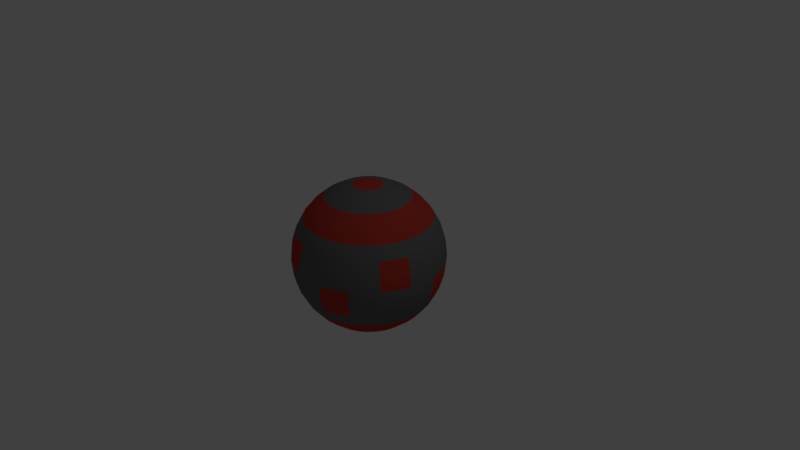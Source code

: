 # Source: Ball.blend  (saved by Blender 2.79.0; exported with 4.5.12 LTS)
import bpy
from mathutils import Matrix  # noqa: F401  (used for matrix-valued properties, if any)

bpy.ops.wm.read_factory_settings(use_empty=True)
scene = bpy.context.scene
scene.name = 'Scene'

# ---- collections
col_collection_1 = bpy.data.collections.new('Collection 1'); scene.collection.children.link(col_collection_1)

# ---- materials (node trees are filled in below, after node groups)
mat_ballbase = bpy.data.materials.new('BallBase')
mat_ballbase.alpha_threshold = 0.0
mat_ballbase.use_transparent_shadow = False
mat_ballbase.diffuse_color = (0.1424, 0.1424, 0.1424, 1.0)
mat_ballbase.roughness = 0.5
mat_ballstripes = bpy.data.materials.new('BallStripes')
mat_ballstripes.alpha_threshold = 0.0
mat_ballstripes.use_transparent_shadow = False
mat_ballstripes.diffuse_color = (0.4969, 0.04745, 0.03433, 1.0)
mat_ballstripes.roughness = 0.5

# ---- material node trees

# ---- world
world_world = bpy.data.worlds.new('World'); scene.world = world_world
world_world.color = (0.05088, 0.05088, 0.05088)
world_world.use_sun_shadow = False
world_world.sun_shadow_jitter_overblur = 0.0
world_world.cycles.sampling_method = 'MANUAL'

# ---- cameras
cam_camera = bpy.data.cameras.new('Camera')
cam_camera.clip_end = 100.0
cam_camera.lens = 35.0
cam_camera.sensor_width = 32.0
cam_camera.sensor_height = 18.0
cam_camera.ortho_scale = 7.314
cam_camera.dof.focus_distance = 0.0
cam_camera.dof.aperture_fstop = 128.0

# ---- lights
light_lamp = bpy.data.lights.new('Lamp', 'POINT')
light_lamp.transmission_factor = 0.0
light_lamp.cutoff_distance = 30.0
light_lamp.energy = 100.0
light_lamp.shadow_buffer_clip_start = 1.001
light_lamp.shadow_soft_size = 0.1
light_lamp.shadow_maximum_resolution = 0.006
light_lamp.use_absolute_resolution = True

# ---- meshes
me_sphere = bpy.data.meshes.new('Sphere')
me_sphere.from_pydata([(0.0, -3.258e-07, -1.0), (0.03806, 0.1913, 0.9808), (0.07466, 0.3753, 0.9239), (0.1084, 0.5449, 0.8315), (0.1379, 0.6935, 0.7071), (0.1622, 0.8155, 0.5556), (0.1802, 0.9061, 0.3827), (0.1913, 0.9619, 0.1951), (0.1951, 0.9808, 7.55e-08), (0.1913, 0.9619, -0.1951), (0.1802, 0.9061, -0.3827), (0.1622, 0.8155, -0.5556), (0.1379, 0.6935, -0.7071), (0.1084, 0.5449, -0.8315), (0.07466, 0.3753, -0.9239), (0.03806, 0.1913, -0.9808), (0.07466, 0.1802, 0.9808), (0.1464, 0.3536, 0.9239), (0.2126, 0.5133, 0.8315), (0.2706, 0.6533, 0.7071), (0.3182, 0.7682, 0.5556), (0.3536, 0.8536, 0.3827), (0.3753, 0.9061, 0.1951), (0.3827, 0.9239, 7.55e-08), (0.3753, 0.9061, -0.1951), (0.3536, 0.8536, -0.3827), (0.3182, 0.7682, -0.5556), (0.2706, 0.6533, -0.7071), (0.2126, 0.5133, -0.8315), (0.1464, 0.3536, -0.9239), (0.07466, 0.1802, -0.9808), (0.1084, 0.1622, 0.9808), (0.2126, 0.3182, 0.9239), (0.3087, 0.4619, 0.8315), (0.3928, 0.5879, 0.7071), (0.4619, 0.6913, 0.5556), (0.5133, 0.7682, 0.3827), (0.5449, 0.8155, 0.1951), (0.5556, 0.8315, 7.55e-08), (0.5449, 0.8155, -0.1951), (0.5133, 0.7682, -0.3827), (0.4619, 0.6913, -0.5556), (0.3928, 0.5879, -0.7071), (0.3087, 0.4619, -0.8315), (0.2126, 0.3182, -0.9239), (0.1084, 0.1622, -0.9808), (0.1379, 0.1379, 0.9808), (0.2706, 0.2706, 0.9239), (0.3928, 0.3928, 0.8315), (0.5, 0.5, 0.7071), (0.5879, 0.5879, 0.5556), (0.6533, 0.6533, 0.3827), (0.6935, 0.6935, 0.1951), (0.7071, 0.7071, 7.55e-08), (0.6935, 0.6935, -0.1951), (0.6533, 0.6533, -0.3827), (0.5879, 0.5879, -0.5556), (0.5, 0.5, -0.7071), (0.3928, 0.3928, -0.8315), (0.2706, 0.2706, -0.9239), (0.1379, 0.1379, -0.9808), (0.1622, 0.1084, 0.9808), (0.3182, 0.2126, 0.9239), (0.4619, 0.3087, 0.8315), (0.5879, 0.3928, 0.7071), (0.6913, 0.4619, 0.5556), (0.7682, 0.5133, 0.3827), (0.8155, 0.5449, 0.1951), (0.8315, 0.5556, 7.55e-08), (0.8155, 0.5449, -0.1951), (0.7682, 0.5133, -0.3827), (0.6913, 0.4619, -0.5556), (0.5879, 0.3928, -0.7071), (0.4619, 0.3087, -0.8315), (0.3182, 0.2126, -0.9239), (0.1622, 0.1084, -0.9808), (0.1802, 0.07466, 0.9808), (0.3536, 0.1464, 0.9239), (0.5133, 0.2126, 0.8315), (0.6533, 0.2706, 0.7071), (0.7682, 0.3182, 0.5556), (0.8536, 0.3536, 0.3827), (0.9061, 0.3753, 0.1951), (0.9239, 0.3827, 7.55e-08), (0.9061, 0.3753, -0.1951), (0.8536, 0.3536, -0.3827), (0.7682, 0.3182, -0.5556), (0.6533, 0.2706, -0.7071), (0.5133, 0.2126, -0.8315), (0.3536, 0.1464, -0.9239), (0.1802, 0.07466, -0.9808), (0.1913, 0.03806, 0.9808), (0.3753, 0.07466, 0.9239), (0.5449, 0.1084, 0.8315), (0.6935, 0.1379, 0.7071), (0.8155, 0.1622, 0.5556), (0.9061, 0.1802, 0.3827), (0.9619, 0.1913, 0.1951), (0.9808, 0.1951, 7.55e-08), (0.9619, 0.1913, -0.1951), (0.9061, 0.1802, -0.3827), (0.8155, 0.1622, -0.5556), (0.6935, 0.1379, -0.7071), (0.5449, 0.1084, -0.8315), (0.3753, 0.07466, -0.9239), (0.1913, 0.03806, -0.9808), (0.1951, -3.266e-07, 0.9808), (0.3827, -3.192e-07, 0.9239), (0.5556, -3.117e-07, 0.8315), (0.7071, -3.192e-07, 0.7071), (0.8315, -3.341e-07, 0.5556), (0.9239, -2.745e-07, 0.3827), (0.9808, -3.937e-07, 0.1951), (1.0, -3.788e-07, 7.55e-08), (0.9808, -3.937e-07, -0.1951), (0.9239, -2.298e-07, -0.3827), (0.8315, -3.341e-07, -0.5556), (0.7071, -3.192e-07, -0.7071), (0.5556, -3.415e-07, -0.8315), (0.3827, -3.043e-07, -0.9239), (0.1951, -3.08e-07, -0.9808), (0.1913, -0.03806, 0.9808), (0.3753, -0.07466, 0.9239), (0.5449, -0.1084, 0.8315), (0.6935, -0.138, 0.7071), (0.8155, -0.1622, 0.5556), (0.9061, -0.1802, 0.3827), (0.9619, -0.1913, 0.1951), (0.9808, -0.1951, 7.55e-08), (0.9619, -0.1913, -0.1951), (0.9061, -0.1802, -0.3827), (0.8155, -0.1622, -0.5556), (0.6935, -0.138, -0.7071), (0.5449, -0.1084, -0.8315), (0.3753, -0.07466, -0.9239), (0.1913, -0.03806, -0.9808), (0.1802, -0.07466, 0.9808), (0.3536, -0.1464, 0.9239), (0.5133, -0.2126, 0.8315), (0.6533, -0.2706, 0.7071), (0.7682, -0.3182, 0.5556), (0.8536, -0.3536, 0.3827), (0.9061, -0.3753, 0.1951), (0.9239, -0.3827, 7.55e-08), (0.9061, -0.3753, -0.1951), (0.8536, -0.3536, -0.3827), (0.7682, -0.3182, -0.5556), (0.6533, -0.2706, -0.7071), (0.5133, -0.2126, -0.8315), (0.3536, -0.1464, -0.9239), (0.1802, -0.07466, -0.9808), (0.1622, -0.1084, 0.9808), (0.3182, -0.2126, 0.9239), (0.4619, -0.3087, 0.8315), (0.5879, -0.3928, 0.7071), (0.6913, -0.4619, 0.5556), (0.7682, -0.5133, 0.3827), (0.8155, -0.5449, 0.1951), (0.8315, -0.5556, 7.55e-08), (0.8155, -0.5449, -0.1951), (0.7682, -0.5133, -0.3827), (0.6913, -0.4619, -0.5556), (0.5879, -0.3928, -0.7071), (0.4619, -0.3087, -0.8315), (0.3182, -0.2126, -0.9239), (0.1622, -0.1084, -0.9808), (0.1379, -0.138, 0.9808), (0.2706, -0.2706, 0.9239), (0.3928, -0.3928, 0.8315), (0.5, -0.5, 0.7071), (0.5879, -0.5879, 0.5556), (0.6533, -0.6533, 0.3827), (0.6935, -0.6935, 0.1951), (0.7071, -0.7071, 7.55e-08), (0.6935, -0.6935, -0.1951), (0.6533, -0.6533, -0.3827), (0.5879, -0.5879, -0.5556), (0.5, -0.5, -0.7071), (0.3928, -0.3928, -0.8315), (0.2706, -0.2706, -0.9239), (0.1379, -0.138, -0.9808), (0.1084, -0.1622, 0.9808), (0.2126, -0.3182, 0.9239), (0.3087, -0.4619, 0.8315), (0.3928, -0.5879, 0.7071), (0.4619, -0.6913, 0.5556), (0.5133, -0.7682, 0.3827), (0.5449, -0.8155, 0.1951), (0.5556, -0.8315, 7.55e-08), (0.5449, -0.8155, -0.1951), (0.5133, -0.7682, -0.3827), (0.4619, -0.6913, -0.5556), (0.3928, -0.5879, -0.7071), (0.3087, -0.4619, -0.8315), (0.2126, -0.3182, -0.9239), (0.1084, -0.1622, -0.9808), (0.07466, -0.1802, 0.9808), (0.1464, -0.3536, 0.9239), (0.2126, -0.5133, 0.8315), (0.2706, -0.6533, 0.7071), (0.3182, -0.7682, 0.5556), (0.3536, -0.8536, 0.3827), (0.3753, -0.9061, 0.1951), (0.3827, -0.9239, 7.55e-08), (0.3753, -0.9061, -0.1951), (0.3536, -0.8536, -0.3827), (0.3182, -0.7682, -0.5556), (0.2706, -0.6533, -0.7071), (0.2126, -0.5133, -0.8315), (0.1464, -0.3536, -0.9239), (0.07466, -0.1802, -0.9808), (0.03806, -0.1913, 0.9808), (0.07466, -0.3753, 0.9239), (0.1084, -0.5449, 0.8315), (0.1379, -0.6935, 0.7071), (0.1622, -0.8155, 0.5556), (0.1802, -0.9061, 0.3827), (0.1913, -0.9619, 0.1951), (0.1951, -0.9808, 7.55e-08), (0.1913, -0.9619, -0.1951), (0.1802, -0.9061, -0.3827), (0.1622, -0.8155, -0.5556), (0.1379, -0.6935, -0.7071), (0.1084, -0.5449, -0.8315), (0.07466, -0.3753, -0.9239), (0.03806, -0.1913, -0.9808), (-7.212e-09, -0.1951, 0.9808), (4.122e-08, -0.3827, 0.9239), (2.632e-08, -0.5556, 0.8315), (-2.584e-08, -0.7071, 0.7071), (-8.544e-08, -0.8315, 0.5556), (6.357e-08, -0.9239, 0.3827), (-8.544e-08, -0.9808, 0.1951), (-1.003e-07, -1.0, 7.55e-08), (-8.544e-08, -0.9808, -0.1951), (6.357e-08, -0.9239, -0.3827), (-8.544e-08, -0.8315, -0.5556), (-2.584e-08, -0.7071, -0.7071), (-1.094e-08, -0.5556, -0.8315), (3.964e-09, -0.3827, -0.9239), (3.964e-09, -0.1951, -0.9808), (-0.03806, -0.1913, 0.9808), (-0.07466, -0.3753, 0.9239), (-0.1084, -0.5449, 0.8315), (-0.1379, -0.6935, 0.7071), (-0.1622, -0.8155, 0.5556), (-0.1802, -0.9061, 0.3827), (-0.1913, -0.9619, 0.1951), (-0.1951, -0.9808, 7.55e-08), (-0.1913, -0.9619, -0.1951), (-0.1802, -0.9061, -0.3827), (-0.1622, -0.8155, -0.5556), (-0.1379, -0.6935, -0.7071), (-0.1084, -0.5449, -0.8315), (-0.07466, -0.3753, -0.9239), (-0.03806, -0.1913, -0.9808), (-1.247e-07, -6.269e-07, 1.0), (-0.07466, -0.1802, 0.9808), (-0.1464, -0.3536, 0.9239), (-0.2126, -0.5133, 0.8315), (-0.2706, -0.6533, 0.7071), (-0.3182, -0.7682, 0.5556), (-0.3536, -0.8536, 0.3827), (-0.3753, -0.9061, 0.1951), (-0.3827, -0.9239, 7.55e-08), (-0.3753, -0.9061, -0.1951), (-0.3536, -0.8536, -0.3827), (-0.3182, -0.7682, -0.5556), (-0.2706, -0.6533, -0.7071), (-0.2126, -0.5133, -0.8315), (-0.1464, -0.3536, -0.9239), (-0.07466, -0.1802, -0.9808), (-0.1084, -0.1622, 0.9808), (-0.2126, -0.3182, 0.9239), (-0.3087, -0.4619, 0.8315), (-0.3928, -0.5879, 0.7071), (-0.4619, -0.6913, 0.5556), (-0.5133, -0.7682, 0.3827), (-0.5449, -0.8155, 0.1951), (-0.5556, -0.8315, 7.55e-08), (-0.5449, -0.8155, -0.1951), (-0.5133, -0.7682, -0.3827), (-0.4619, -0.6913, -0.5556), (-0.3928, -0.5879, -0.7071), (-0.3087, -0.4619, -0.8315), (-0.2126, -0.3182, -0.9239), (-0.1084, -0.1622, -0.9808), (-0.1379, -0.138, 0.9808), (-0.2706, -0.2706, 0.9239), (-0.3928, -0.3928, 0.8315), (-0.5, -0.5, 0.7071), (-0.5879, -0.5879, 0.5556), (-0.6533, -0.6533, 0.3827), (-0.6935, -0.6935, 0.1951), (-0.7071, -0.7071, 7.55e-08), (-0.6935, -0.6935, -0.1951), (-0.6533, -0.6533, -0.3827), (-0.5879, -0.5879, -0.5556), (-0.5, -0.5, -0.7071), (-0.3928, -0.3928, -0.8315), (-0.2706, -0.2706, -0.9239), (-0.1379, -0.1379, -0.9808), (-0.1622, -0.1084, 0.9808), (-0.3182, -0.2126, 0.9239), (-0.4619, -0.3087, 0.8315), (-0.5879, -0.3928, 0.7071), (-0.6913, -0.4619, 0.5556), (-0.7682, -0.5133, 0.3827), (-0.8155, -0.5449, 0.1951), (-0.8315, -0.5556, 7.55e-08), (-0.8155, -0.5449, -0.1951), (-0.7682, -0.5133, -0.3827), (-0.6913, -0.4619, -0.5556), (-0.5879, -0.3928, -0.7071), (-0.4619, -0.3087, -0.8315), (-0.3182, -0.2126, -0.9239), (-0.1622, -0.1084, -0.9808), (-0.1802, -0.07466, 0.9808), (-0.3536, -0.1464, 0.9239), (-0.5133, -0.2126, 0.8315), (-0.6533, -0.2706, 0.7071), (-0.7682, -0.3182, 0.5556), (-0.8536, -0.3536, 0.3827), (-0.9061, -0.3753, 0.1951), (-0.9239, -0.3827, 7.55e-08), (-0.9061, -0.3753, -0.1951), (-0.8536, -0.3536, -0.3827), (-0.7682, -0.3182, -0.5556), (-0.6533, -0.2706, -0.7071), (-0.5133, -0.2126, -0.8315), (-0.3536, -0.1464, -0.9239), (-0.1802, -0.07466, -0.9808), (-0.1913, -0.03806, 0.9808), (-0.3753, -0.07466, 0.9239), (-0.5449, -0.1084, 0.8315), (-0.6935, -0.1379, 0.7071), (-0.8155, -0.1622, 0.5556), (-0.9061, -0.1802, 0.3827), (-0.9619, -0.1913, 0.1951), (-0.9808, -0.1951, 7.55e-08), (-0.9619, -0.1913, -0.1951), (-0.9061, -0.1802, -0.3827), (-0.8155, -0.1622, -0.5556), (-0.6935, -0.1379, -0.7071), (-0.5449, -0.1084, -0.8315), (-0.3753, -0.07466, -0.9239), (-0.1913, -0.03806, -0.9808), (-0.1951, -3.117e-07, 0.9808), (-0.3827, -2.819e-07, 0.9239), (-0.5556, -2.819e-07, 0.8315), (-0.7071, -1.851e-07, 0.7071), (-0.8315, -1.404e-07, 0.5556), (-0.9239, -3.192e-07, 0.3827), (-0.9808, -9.567e-08, 0.1951), (-1.0, -1.404e-07, 7.55e-08), (-0.9808, -9.567e-08, -0.1951), (-0.9239, -3.192e-07, -0.3827), (-0.8315, -1.404e-07, -0.5556), (-0.7071, -1.851e-07, -0.7071), (-0.5556, -2.596e-07, -0.8315), (-0.3827, -2.521e-07, -0.9239), (-0.1951, -3.155e-07, -0.9808), (-0.1913, 0.03806, 0.9808), (-0.3753, 0.07466, 0.9239), (-0.5449, 0.1084, 0.8315), (-0.6935, 0.1379, 0.7071), (-0.8155, 0.1622, 0.5556), (-0.9061, 0.1802, 0.3827), (-0.9619, 0.1913, 0.1951), (-0.9808, 0.1951, 7.55e-08), (-0.9619, 0.1913, -0.1951), (-0.9061, 0.1802, -0.3827), (-0.8155, 0.1622, -0.5556), (-0.6935, 0.1379, -0.7071), (-0.5449, 0.1084, -0.8315), (-0.3753, 0.07466, -0.9239), (-0.1913, 0.03806, -0.9808), (-0.1802, 0.07466, 0.9808), (-0.3536, 0.1464, 0.9239), (-0.5133, 0.2126, 0.8315), (-0.6533, 0.2706, 0.7071), (-0.7682, 0.3182, 0.5556), (-0.8536, 0.3536, 0.3827), (-0.9061, 0.3753, 0.1951), (-0.9239, 0.3827, 7.55e-08), (-0.9061, 0.3753, -0.1951), (-0.8536, 0.3536, -0.3827), (-0.7682, 0.3182, -0.5556), (-0.6533, 0.2706, -0.7071), (-0.5133, 0.2126, -0.8315), (-0.3536, 0.1464, -0.9239), (-0.1802, 0.07466, -0.9808), (-0.1622, 0.1084, 0.9808), (-0.3182, 0.2126, 0.9239), (-0.4619, 0.3087, 0.8315), (-0.5879, 0.3928, 0.7071), (-0.6913, 0.4619, 0.5556), (-0.7682, 0.5133, 0.3827), (-0.8155, 0.5449, 0.1951), (-0.8315, 0.5556, 7.55e-08), (-0.8155, 0.5449, -0.1951), (-0.7682, 0.5133, -0.3827), (-0.6913, 0.4619, -0.5556), (-0.5879, 0.3928, -0.7071), (-0.4619, 0.3087, -0.8315), (-0.3182, 0.2126, -0.9239), (-0.1622, 0.1084, -0.9808), (-0.1379, 0.1379, 0.9808), (-0.2706, 0.2706, 0.9239), (-0.3928, 0.3928, 0.8315), (-0.5, 0.5, 0.7071), (-0.5879, 0.5879, 0.5556), (-0.6533, 0.6533, 0.3827), (-0.6935, 0.6935, 0.1951), (-0.7071, 0.7071, 7.55e-08), (-0.6935, 0.6935, -0.1951), (-0.6533, 0.6533, -0.3827), (-0.5879, 0.5879, -0.5556), (-0.5, 0.5, -0.7071), (-0.3928, 0.3928, -0.8315), (-0.2706, 0.2706, -0.9239), (-0.1379, 0.1379, -0.9808), (-0.1084, 0.1622, 0.9808), (-0.2126, 0.3182, 0.9239), (-0.3087, 0.4619, 0.8315), (-0.3928, 0.5879, 0.7071), (-0.4619, 0.6913, 0.5556), (-0.5133, 0.7682, 0.3827), (-0.5449, 0.8155, 0.1951), (-0.5556, 0.8315, 7.55e-08), (-0.5449, 0.8155, -0.1951), (-0.5133, 0.7682, -0.3827), (-0.4619, 0.6913, -0.5556), (-0.3928, 0.5879, -0.7071), (-0.3087, 0.4619, -0.8315), (-0.2126, 0.3182, -0.9239), (-0.1084, 0.1622, -0.9808), (-0.07466, 0.1802, 0.9808), (-0.1464, 0.3536, 0.9239), (-0.2126, 0.5133, 0.8315), (-0.2706, 0.6533, 0.7071), (-0.3182, 0.7682, 0.5556), (-0.3536, 0.8536, 0.3827), (-0.3753, 0.9061, 0.1951), (-0.3827, 0.9239, 7.55e-08), (-0.3753, 0.9061, -0.1951), (-0.3536, 0.8536, -0.3827), (-0.3182, 0.7682, -0.5556), (-0.2706, 0.6533, -0.7071), (-0.2126, 0.5133, -0.8315), (-0.1464, 0.3536, -0.9239), (-0.07466, 0.1802, -0.9808), (-0.03806, 0.1913, 0.9808), (-0.07466, 0.3753, 0.9239), (-0.1084, 0.5449, 0.8315), (-0.1379, 0.6935, 0.7071), (-0.1622, 0.8155, 0.5556), (-0.1802, 0.9061, 0.3827), (-0.1913, 0.9619, 0.1951), (-0.1951, 0.9808, 7.55e-08), (-0.1913, 0.9619, -0.1951), (-0.1802, 0.9061, -0.3827), (-0.1622, 0.8155, -0.5556), (-0.1379, 0.6935, -0.7071), (-0.1084, 0.5449, -0.8315), (-0.07466, 0.3753, -0.9239), (-0.03806, 0.1913, -0.9808), (3.749e-08, 0.1951, 0.9808), (7.847e-08, 0.3827, 0.9239), (1.083e-07, 0.5556, 0.8315), (1.53e-07, 0.7071, 0.7071), (2.722e-07, 0.8315, 0.5556), (6.357e-08, 0.9239, 0.3827), (2.573e-07, 0.9808, 0.1951), (2.722e-07, 1.0, 7.55e-08), (2.573e-07, 0.9808, -0.1951), (6.357e-08, 0.9239, -0.3827), (2.722e-07, 0.8315, -0.5556), (1.53e-07, 0.7071, -0.7071), (1.232e-07, 0.5556, -0.8315), (7.847e-08, 0.3827, -0.9239), (1.514e-08, 0.1951, -0.9808), (0.03758, 0.1889, 0.9698), (0.107, 0.538, 0.8224), (0.1362, 0.6848, 0.6996), (0.1602, 0.8052, 0.5499), (0.178, 0.8947, 0.3792), (0.1889, 0.9498, 0.194), (0.1926, 0.9684, 0.001373), (0.1602, 0.8052, -0.5472), (0.1362, 0.6848, -0.6968), (0.107, 0.538, -0.8196), (0.07372, 0.178, 0.9698), (0.2099, 0.5068, 0.8224), (0.2672, 0.6451, 0.6996), (0.3142, 0.7585, 0.5499), (0.3491, 0.8428, 0.3792), (0.3706, 0.8947, 0.194), (0.3779, 0.9123, 0.001373), (0.3142, 0.7585, -0.5472), (0.2672, 0.6451, -0.6968), (0.2099, 0.5068, -0.8196), (0.107, 0.1602, 0.9698), (0.3048, 0.4561, 0.8224), (0.3879, 0.5805, 0.6996), (0.4561, 0.6826, 0.5499), (0.5068, 0.7585, 0.3792), (0.538, 0.8052, 0.194), (0.5486, 0.821, 0.001373), (0.4561, 0.6826, -0.5472), (0.3879, 0.5805, -0.6968), (0.3048, 0.4561, -0.8196), (0.1362, 0.1362, 0.9698), (0.3879, 0.3879, 0.8224), (0.4937, 0.4937, 0.6996), (0.5805, 0.5805, 0.5499), (0.5805, 0.5805, -0.5472), (0.4937, 0.4937, -0.6968), (0.3879, 0.3879, -0.8196), (0.1602, 0.107, 0.9698), (0.4561, 0.3048, 0.8224), (0.5805, 0.3879, 0.6996), (0.6826, 0.4561, 0.5499), (0.821, 0.5486, 0.001373), (0.8052, 0.538, -0.1913), (0.7585, 0.5068, -0.3765), (0.6826, 0.4561, -0.5472), (0.5805, 0.3879, -0.6968), (0.4561, 0.3048, -0.8196), (0.178, 0.07372, 0.9698), (0.5068, 0.2099, 0.8224), (0.6451, 0.2672, 0.6996), (0.7585, 0.3142, 0.5499), (0.9123, 0.3779, 0.001373), (0.8947, 0.3706, -0.1913), (0.8428, 0.3491, -0.3765), (0.7585, 0.3142, -0.5472), (0.6451, 0.2672, -0.6968), (0.5068, 0.2099, -0.8196), (0.1889, 0.03758, 0.9698), (0.538, 0.107, 0.8224), (0.6848, 0.1362, 0.6996), (0.8052, 0.1602, 0.5499), (0.9684, 0.1926, 0.001373), (0.9498, 0.1889, -0.1913), (0.8947, 0.178, -0.3765), (0.8052, 0.1602, -0.5472), (0.6848, 0.1362, -0.6968), (0.538, 0.107, -0.8196), (0.1926, -3.264e-07, 0.9698), (0.5486, -3.117e-07, 0.8224), (0.6982, -3.191e-07, 0.6996), (0.821, -3.338e-07, 0.5499), (0.821, -3.338e-07, -0.5472), (0.6982, -3.191e-07, -0.6968), (0.5486, -3.411e-07, -0.8196), (0.1889, -0.03758, 0.9698), (0.538, -0.107, 0.8224), (0.6848, -0.1362, 0.6996), (0.8052, -0.1602, 0.5499), (0.8947, -0.178, 0.3792), (0.9498, -0.1889, 0.194), (0.9684, -0.1926, 0.001373), (0.8052, -0.1602, -0.5472), (0.6848, -0.1362, -0.6968), (0.538, -0.107, -0.8196), (0.178, -0.07372, 0.9698), (0.5068, -0.2099, 0.8224), (0.6451, -0.2672, 0.6996), (0.7585, -0.3142, 0.5499), (0.8428, -0.3491, 0.3792), (0.8947, -0.3706, 0.194), (0.9123, -0.3779, 0.001373), (0.7585, -0.3142, -0.5472), (0.6451, -0.2672, -0.6968), (0.5068, -0.2099, -0.8196), (0.1602, -0.107, 0.9698), (0.4561, -0.3048, 0.8224), (0.5805, -0.3879, 0.6996), (0.6826, -0.4561, 0.5499), (0.7585, -0.5068, 0.3792), (0.8052, -0.538, 0.194), (0.821, -0.5486, 0.001373), (0.6826, -0.4561, -0.5472), (0.5805, -0.3879, -0.6968), (0.4561, -0.3048, -0.8196), (0.1362, -0.1362, 0.9698), (0.3879, -0.3879, 0.8224), (0.4937, -0.4937, 0.6996), (0.5805, -0.5805, 0.5499), (0.5805, -0.5805, -0.5472), (0.4937, -0.4937, -0.6968), (0.3879, -0.3879, -0.8196), (0.107, -0.1602, 0.9698), (0.3048, -0.4561, 0.8224), (0.3879, -0.5805, 0.6996), (0.4561, -0.6826, 0.5499), (0.5486, -0.821, 0.001373), (0.538, -0.8052, -0.1913), (0.5068, -0.7585, -0.3765), (0.4561, -0.6826, -0.5472), (0.3879, -0.5805, -0.6968), (0.3048, -0.4561, -0.8196), (0.07372, -0.178, 0.9698), (0.2099, -0.5068, 0.8224), (0.2672, -0.6451, 0.6996), (0.3142, -0.7585, 0.5499), (0.3779, -0.9123, 0.001373), (0.3706, -0.8947, -0.1913), (0.3491, -0.8428, -0.3765), (0.3142, -0.7585, -0.5472), (0.2672, -0.6451, -0.6968), (0.2099, -0.5068, -0.8196), (0.03758, -0.1889, 0.9698), (0.107, -0.538, 0.8224), (0.1362, -0.6848, 0.6996), (0.1602, -0.8052, 0.5499), (0.1926, -0.9684, 0.001373), (0.1889, -0.9498, -0.1913), (0.178, -0.8947, -0.3765), (0.1602, -0.8052, -0.5472), (0.1362, -0.6848, -0.6968), (0.107, -0.538, -0.8196), (-5.965e-09, -0.1926, 0.9698), (2.714e-08, -0.5486, 0.8224), (-2.436e-08, -0.6982, 0.6996), (-8.321e-08, -0.821, 0.5499), (-8.321e-08, -0.821, -0.5472), (-2.436e-08, -0.6982, -0.6968), (-9.643e-09, -0.5486, -0.8196), (-0.03758, -0.1889, 0.9698), (-0.107, -0.538, 0.8224), (-0.1362, -0.6848, 0.6996), (-0.1602, -0.8052, 0.5499), (-0.178, -0.8947, 0.3792), (-0.1889, -0.9498, 0.194), (-0.1926, -0.9684, 0.001373), (-0.1602, -0.8052, -0.5472), (-0.1362, -0.6848, -0.6968), (-0.107, -0.538, -0.8196), (-1.22e-07, -6.229e-07, 0.9888), (-0.07372, -0.178, 0.9698), (-0.2099, -0.5068, 0.8224), (-0.2672, -0.6451, 0.6996), (-0.3142, -0.7585, 0.5499), (-0.3491, -0.8428, 0.3792), (-0.3706, -0.8947, 0.194), (-0.3779, -0.9123, 0.001373), (-0.3142, -0.7585, -0.5472), (-0.2672, -0.6451, -0.6968), (-0.2099, -0.5068, -0.8196), (-0.107, -0.1602, 0.9698), (-0.3048, -0.4561, 0.8224), (-0.3879, -0.5805, 0.6996), (-0.4561, -0.6826, 0.5499), (-0.5068, -0.7585, 0.3792), (-0.538, -0.8052, 0.194), (-0.5486, -0.821, 0.001373), (-0.4561, -0.6826, -0.5472), (-0.3879, -0.5805, -0.6968), (-0.3048, -0.4561, -0.8196), (-0.1362, -0.1362, 0.9698), (-0.3879, -0.3879, 0.8224), (-0.4937, -0.4937, 0.6996), (-0.5805, -0.5805, 0.5499), (-0.5805, -0.5805, -0.5472), (-0.4937, -0.4937, -0.6968), (-0.3879, -0.3879, -0.8196), (-0.1602, -0.107, 0.9698), (-0.4561, -0.3048, 0.8224), (-0.5805, -0.3879, 0.6996), (-0.6826, -0.4561, 0.5499), (-0.821, -0.5486, 0.001373), (-0.8052, -0.538, -0.1913), (-0.7585, -0.5068, -0.3765), (-0.6826, -0.4561, -0.5472), (-0.5805, -0.3879, -0.6968), (-0.4561, -0.3048, -0.8196), (-0.178, -0.07372, 0.9698), (-0.5068, -0.2099, 0.8224), (-0.6451, -0.2672, 0.6996), (-0.7585, -0.3142, 0.5499), (-0.9123, -0.3779, 0.001373), (-0.8947, -0.3706, -0.1913), (-0.8428, -0.3491, -0.3765), (-0.7585, -0.3142, -0.5472), (-0.6451, -0.2672, -0.6968), (-0.5068, -0.2099, -0.8196), (-0.1889, -0.03758, 0.9698), (-0.538, -0.107, 0.8224), (-0.6848, -0.1362, 0.6996), (-0.8052, -0.1602, 0.5499), (-0.9684, -0.1926, 0.001373), (-0.9498, -0.1889, -0.1913), (-0.8947, -0.178, -0.3765), (-0.8052, -0.1602, -0.5472), (-0.6848, -0.1362, -0.6968), (-0.538, -0.107, -0.8196), (-0.1926, -3.117e-07, 0.9698), (-0.5486, -2.823e-07, 0.8224), (-0.6982, -1.866e-07, 0.6996), (-0.821, -1.425e-07, 0.5499), (-0.821, -1.425e-07, -0.5472), (-0.6982, -1.866e-07, -0.6968), (-0.5486, -2.602e-07, -0.8196), (-0.1889, 0.03758, 0.9698), (-0.538, 0.107, 0.8224), (-0.6848, 0.1362, 0.6996), (-0.8052, 0.1602, 0.5499), (-0.8947, 0.178, 0.3792), (-0.9498, 0.1889, 0.194), (-0.9684, 0.1926, 0.001373), (-0.8052, 0.1602, -0.5472), (-0.6848, 0.1362, -0.6968), (-0.538, 0.107, -0.8196), (-0.178, 0.07372, 0.9698), (-0.5068, 0.2099, 0.8224), (-0.6451, 0.2672, 0.6996), (-0.7585, 0.3142, 0.5499), (-0.8428, 0.3491, 0.3792), (-0.8947, 0.3706, 0.194), (-0.9123, 0.3779, 0.001373), (-0.7585, 0.3142, -0.5472), (-0.6451, 0.2672, -0.6968), (-0.5068, 0.2099, -0.8196), (-0.1602, 0.107, 0.9698), (-0.4561, 0.3048, 0.8224), (-0.5805, 0.3879, 0.6996), (-0.6826, 0.4561, 0.5499), (-0.7585, 0.5068, 0.3792), (-0.8052, 0.538, 0.194), (-0.821, 0.5486, 0.001373), (-0.6826, 0.4561, -0.5472), (-0.5805, 0.3879, -0.6968), (-0.4561, 0.3048, -0.8196), (-0.1362, 0.1362, 0.9698), (-0.3879, 0.3879, 0.8224), (-0.4937, 0.4937, 0.6996), (-0.5805, 0.5805, 0.5499), (-0.5805, 0.5805, -0.5472), (-0.4937, 0.4937, -0.6968), (-0.3879, 0.3879, -0.8196), (-0.107, 0.1602, 0.9698), (-0.3048, 0.4561, 0.8224), (-0.3879, 0.5805, 0.6996), (-0.4561, 0.6826, 0.5499), (-0.5486, 0.821, 0.001373), (-0.538, 0.8052, -0.1913), (-0.5068, 0.7585, -0.3765), (-0.4561, 0.6826, -0.5472), (-0.3879, 0.5805, -0.6968), (-0.3048, 0.4561, -0.8196), (-0.07372, 0.178, 0.9698), (-0.2099, 0.5068, 0.8224), (-0.2672, 0.6451, 0.6996), (-0.3142, 0.7585, 0.5499), (-0.3779, 0.9123, 0.001373), (-0.3706, 0.8947, -0.1913), (-0.3491, 0.8428, -0.3765), (-0.3142, 0.7585, -0.5472), (-0.2672, 0.6451, -0.6968), (-0.2099, 0.5068, -0.8196), (-0.03758, 0.1889, 0.9698), (-0.107, 0.538, 0.8224), (-0.1362, 0.6848, 0.6996), (-0.1602, 0.8052, 0.5499), (-0.1926, 0.9684, 0.001373), (-0.1889, 0.9498, -0.1913), (-0.178, 0.8947, -0.3765), (-0.1602, 0.8052, -0.5472), (-0.1362, 0.6848, -0.6968), (-0.107, 0.538, -0.8196), (3.818e-08, 0.1926, 0.9698), (1.081e-07, 0.5486, 0.8224), (1.522e-07, 0.6982, 0.6996), (2.699e-07, 0.821, 0.5499), (2.699e-07, 0.821, -0.5472), (1.522e-07, 0.6982, -0.6968), (1.228e-07, 0.5486, -0.8196)], [], [(475, 474, 8, 9), (468, 467, 1, 2), (476, 475, 9, 10), (469, 468, 2, 3), (477, 476, 10, 11), (470, 469, 3, 4), (478, 477, 11, 12), (471, 470, 4, 5), (479, 478, 12, 13), (472, 471, 5, 6), (480, 479, 13, 14), (473, 472, 6, 7), (481, 480, 14, 15), (474, 473, 7, 8), (467, 256, 1), (0, 481, 15), (8, 7, 22, 23), (1, 256, 16), (0, 15, 30), (9, 8, 23, 24), (2, 1, 16, 17), (10, 9, 24, 25), (3, 2, 17, 18), (11, 10, 25, 26), (4, 3, 18, 19), (12, 11, 26, 27), (5, 4, 19, 20), (13, 12, 27, 28), (6, 5, 20, 21), (14, 13, 28, 29), (7, 6, 21, 22), (15, 14, 29, 30), (27, 26, 41, 42), (20, 19, 34, 35), (28, 27, 42, 43), (21, 20, 35, 36), (29, 28, 43, 44), (22, 21, 36, 37), (30, 29, 44, 45), (23, 22, 37, 38), (16, 256, 31), (0, 30, 45), (24, 23, 38, 39), (17, 16, 31, 32), (25, 24, 39, 40), (18, 17, 32, 33), (26, 25, 40, 41), (19, 18, 33, 34), (31, 256, 46), (0, 45, 60), (39, 38, 53, 54), (32, 31, 46, 47), (40, 39, 54, 55), (33, 32, 47, 48), (41, 40, 55, 56), (34, 33, 48, 49), (42, 41, 56, 57), (35, 34, 49, 50), (43, 42, 57, 58), (36, 35, 50, 51), (44, 43, 58, 59), (37, 36, 51, 52), (45, 44, 59, 60), (38, 37, 52, 53), (50, 49, 64, 65), (58, 57, 72, 73), (51, 50, 65, 66), (59, 58, 73, 74), (52, 51, 66, 67), (60, 59, 74, 75), (53, 52, 67, 68), (46, 256, 61), (0, 60, 75), (54, 53, 68, 69), (47, 46, 61, 62), (55, 54, 69, 70), (48, 47, 62, 63), (56, 55, 70, 71), (49, 48, 63, 64), (57, 56, 71, 72), (69, 68, 83, 84), (62, 61, 76, 77), (70, 69, 84, 85), (63, 62, 77, 78), (71, 70, 85, 86), (64, 63, 78, 79), (72, 71, 86, 87), (65, 64, 79, 80), (73, 72, 87, 88), (66, 65, 80, 81), (74, 73, 88, 89), (67, 66, 81, 82), (75, 74, 89, 90), (68, 67, 82, 83), (61, 256, 76), (0, 75, 90), (88, 87, 102, 103), (81, 80, 95, 96), (89, 88, 103, 104), (82, 81, 96, 97), (90, 89, 104, 105), (83, 82, 97, 98), (76, 256, 91), (0, 90, 105), (84, 83, 98, 99), (77, 76, 91, 92), (85, 84, 99, 100), (78, 77, 92, 93), (86, 85, 100, 101), (79, 78, 93, 94), (87, 86, 101, 102), (80, 79, 94, 95), (100, 99, 114, 115), (93, 92, 107, 108), (101, 100, 115, 116), (94, 93, 108, 109), (102, 101, 116, 117), (95, 94, 109, 110), (103, 102, 117, 118), (96, 95, 110, 111), (104, 103, 118, 119), (97, 96, 111, 112), (105, 104, 119, 120), (98, 97, 112, 113), (91, 256, 106), (0, 105, 120), (99, 98, 113, 114), (92, 91, 106, 107), (119, 118, 133, 134), (112, 111, 126, 127), (120, 119, 134, 135), (113, 112, 127, 128), (106, 256, 121), (0, 120, 135), (114, 113, 128, 129), (107, 106, 121, 122), (115, 114, 129, 130), (108, 107, 122, 123), (116, 115, 130, 131), (109, 108, 123, 124), (117, 116, 131, 132), (110, 109, 124, 125), (118, 117, 132, 133), (111, 110, 125, 126), (123, 122, 137, 138), (131, 130, 145, 146), (124, 123, 138, 139), (132, 131, 146, 147), (125, 124, 139, 140), (133, 132, 147, 148), (126, 125, 140, 141), (134, 133, 148, 149), (127, 126, 141, 142), (135, 134, 149, 150), (128, 127, 142, 143), (121, 256, 136), (0, 135, 150), (129, 128, 143, 144), (122, 121, 136, 137), (130, 129, 144, 145), (142, 141, 156, 157), (150, 149, 164, 165), (143, 142, 157, 158), (136, 256, 151), (0, 150, 165), (144, 143, 158, 159), (137, 136, 151, 152), (145, 144, 159, 160), (138, 137, 152, 153), (146, 145, 160, 161), (139, 138, 153, 154), (147, 146, 161, 162), (140, 139, 154, 155), (148, 147, 162, 163), (141, 140, 155, 156), (149, 148, 163, 164), (161, 160, 175, 176), (154, 153, 168, 169), (162, 161, 176, 177), (155, 154, 169, 170), (163, 162, 177, 178), (156, 155, 170, 171), (164, 163, 178, 179), (157, 156, 171, 172), (165, 164, 179, 180), (158, 157, 172, 173), (151, 256, 166), (0, 165, 180), (159, 158, 173, 174), (152, 151, 166, 167), (160, 159, 174, 175), (153, 152, 167, 168), (180, 179, 194, 195), (173, 172, 187, 188), (166, 256, 181), (0, 180, 195), (174, 173, 188, 189), (167, 166, 181, 182), (175, 174, 189, 190), (168, 167, 182, 183), (176, 175, 190, 191), (169, 168, 183, 184), (177, 176, 191, 192), (170, 169, 184, 185), (178, 177, 192, 193), (171, 170, 185, 186), (179, 178, 193, 194), (172, 171, 186, 187), (184, 183, 198, 199), (192, 191, 206, 207), (185, 184, 199, 200), (193, 192, 207, 208), (186, 185, 200, 201), (194, 193, 208, 209), (187, 186, 201, 202), (195, 194, 209, 210), (188, 187, 202, 203), (181, 256, 196), (0, 195, 210), (189, 188, 203, 204), (182, 181, 196, 197), (190, 189, 204, 205), (183, 182, 197, 198), (191, 190, 205, 206), (203, 202, 217, 218), (196, 256, 211), (0, 210, 225), (204, 203, 218, 219), (197, 196, 211, 212), (205, 204, 219, 220), (198, 197, 212, 213), (206, 205, 220, 221), (199, 198, 213, 214), (207, 206, 221, 222), (200, 199, 214, 215), (208, 207, 222, 223), (201, 200, 215, 216), (209, 208, 223, 224), (202, 201, 216, 217), (210, 209, 224, 225), (222, 221, 236, 237), (215, 214, 229, 230), (223, 222, 237, 238), (216, 215, 230, 231), (224, 223, 238, 239), (217, 216, 231, 232), (225, 224, 239, 240), (218, 217, 232, 233), (211, 256, 226), (0, 225, 240), (219, 218, 233, 234), (212, 211, 226, 227), (220, 219, 234, 235), (213, 212, 227, 228), (221, 220, 235, 236), (214, 213, 228, 229), (0, 240, 255), (234, 233, 248, 249), (227, 226, 241, 242), (235, 234, 249, 250), (228, 227, 242, 243), (236, 235, 250, 251), (229, 228, 243, 244), (237, 236, 251, 252), (230, 229, 244, 245), (238, 237, 252, 253), (231, 230, 245, 246), (239, 238, 253, 254), (232, 231, 246, 247), (240, 239, 254, 255), (233, 232, 247, 248), (226, 256, 241), (253, 252, 268, 269), (246, 245, 261, 262), (254, 253, 269, 270), (247, 246, 262, 263), (255, 254, 270, 271), (248, 247, 263, 264), (241, 256, 257), (0, 255, 271), (249, 248, 264, 265), (242, 241, 257, 258), (250, 249, 265, 266), (243, 242, 258, 259), (251, 250, 266, 267), (244, 243, 259, 260), (252, 251, 267, 268), (245, 244, 260, 261), (258, 257, 272, 273), (266, 265, 280, 281), (259, 258, 273, 274), (267, 266, 281, 282), (260, 259, 274, 275), (268, 267, 282, 283), (261, 260, 275, 276), (269, 268, 283, 284), (262, 261, 276, 277), (270, 269, 284, 285), (263, 262, 277, 278), (271, 270, 285, 286), (264, 263, 278, 279), (257, 256, 272), (0, 271, 286), (265, 264, 279, 280), (277, 276, 291, 292), (285, 284, 299, 300), (278, 277, 292, 293), (286, 285, 300, 301), (279, 278, 293, 294), (272, 256, 287), (0, 286, 301), (280, 279, 294, 295), (273, 272, 287, 288), (281, 280, 295, 296), (274, 273, 288, 289), (282, 281, 296, 297), (275, 274, 289, 290), (283, 282, 297, 298), (276, 275, 290, 291), (284, 283, 298, 299), (296, 295, 310, 311), (289, 288, 303, 304), (297, 296, 311, 312), (290, 289, 304, 305), (298, 297, 312, 313), (291, 290, 305, 306), (299, 298, 313, 314), (292, 291, 306, 307), (300, 299, 314, 315), (293, 292, 307, 308), (301, 300, 315, 316), (294, 293, 308, 309), (287, 256, 302), (0, 301, 316), (295, 294, 309, 310), (288, 287, 302, 303), (315, 314, 329, 330), (308, 307, 322, 323), (316, 315, 330, 331), (309, 308, 323, 324), (302, 256, 317), (0, 316, 331), (310, 309, 324, 325), (303, 302, 317, 318), (311, 310, 325, 326), (304, 303, 318, 319), (312, 311, 326, 327), (305, 304, 319, 320), (313, 312, 327, 328), (306, 305, 320, 321), (314, 313, 328, 329), (307, 306, 321, 322), (319, 318, 333, 334), (327, 326, 341, 342), (320, 319, 334, 335), (328, 327, 342, 343), (321, 320, 335, 336), (329, 328, 343, 344), (322, 321, 336, 337), (330, 329, 344, 345), (323, 322, 337, 338), (331, 330, 345, 346), (324, 323, 338, 339), (317, 256, 332), (0, 331, 346), (325, 324, 339, 340), (318, 317, 332, 333), (326, 325, 340, 341), (338, 337, 352, 353), (346, 345, 360, 361), (339, 338, 353, 354), (332, 256, 347), (0, 346, 361), (340, 339, 354, 355), (333, 332, 347, 348), (341, 340, 355, 356), (334, 333, 348, 349), (342, 341, 356, 357), (335, 334, 349, 350), (343, 342, 357, 358), (336, 335, 350, 351), (344, 343, 358, 359), (337, 336, 351, 352), (345, 344, 359, 360), (357, 356, 371, 372), (350, 349, 364, 365), (358, 357, 372, 373), (351, 350, 365, 366), (359, 358, 373, 374), (352, 351, 366, 367), (360, 359, 374, 375), (353, 352, 367, 368), (361, 360, 375, 376), (354, 353, 368, 369), (347, 256, 362), (0, 361, 376), (355, 354, 369, 370), (348, 347, 362, 363), (356, 355, 370, 371), (349, 348, 363, 364), (376, 375, 390, 391), (369, 368, 383, 384), (362, 256, 377), (0, 376, 391), (370, 369, 384, 385), (363, 362, 377, 378), (371, 370, 385, 386), (364, 363, 378, 379), (372, 371, 386, 387), (365, 364, 379, 380), (373, 372, 387, 388), (366, 365, 380, 381), (374, 373, 388, 389), (367, 366, 381, 382), (375, 374, 389, 390), (368, 367, 382, 383), (388, 387, 402, 403), (381, 380, 395, 396), (389, 388, 403, 404), (382, 381, 396, 397), (390, 389, 404, 405), (383, 382, 397, 398), (391, 390, 405, 406), (384, 383, 398, 399), (377, 256, 392), (0, 391, 406), (385, 384, 399, 400), (378, 377, 392, 393), (386, 385, 400, 401), (379, 378, 393, 394), (387, 386, 401, 402), (380, 379, 394, 395), (392, 256, 407), (0, 406, 421), (400, 399, 414, 415), (393, 392, 407, 408), (401, 400, 415, 416), (394, 393, 408, 409), (402, 401, 416, 417), (395, 394, 409, 410), (403, 402, 417, 418), (396, 395, 410, 411), (404, 403, 418, 419), (397, 396, 411, 412), (405, 404, 419, 420), (398, 397, 412, 413), (406, 405, 420, 421), (399, 398, 413, 414), (411, 410, 425, 426), (419, 418, 433, 434), (412, 411, 426, 427), (420, 419, 434, 435), (413, 412, 427, 428), (421, 420, 435, 436), (414, 413, 428, 429), (407, 256, 422), (0, 421, 436), (415, 414, 429, 430), (408, 407, 422, 423), (416, 415, 430, 431), (409, 408, 423, 424), (417, 416, 431, 432), (410, 409, 424, 425), (418, 417, 432, 433), (430, 429, 444, 445), (423, 422, 437, 438), (431, 430, 445, 446), (424, 423, 438, 439), (432, 431, 446, 447), (425, 424, 439, 440), (433, 432, 447, 448), (426, 425, 440, 441), (434, 433, 448, 449), (427, 426, 441, 442), (435, 434, 449, 450), (428, 427, 442, 443), (436, 435, 450, 451), (429, 428, 443, 444), (422, 256, 437), (0, 436, 451), (449, 448, 463, 464), (442, 441, 456, 457), (450, 449, 464, 465), (443, 442, 457, 458), (451, 450, 465, 466), (444, 443, 458, 459), (437, 256, 452), (0, 451, 466), (445, 444, 459, 460), (438, 437, 452, 453), (446, 445, 460, 461), (439, 438, 453, 454), (447, 446, 461, 462), (440, 439, 454, 455), (448, 447, 462, 463), (441, 440, 455, 456), (453, 452, 467, 468), (461, 460, 475, 476), (454, 453, 468, 469), (462, 461, 476, 477), (455, 454, 469, 470), (463, 462, 477, 478), (456, 455, 470, 471), (464, 463, 478, 479), (457, 456, 471, 472), (465, 464, 479, 480), (458, 457, 472, 473), (466, 465, 480, 481), (459, 458, 473, 474), (452, 256, 467), (0, 466, 481), (460, 459, 474, 475), (774, 484, 483, 773), (777, 490, 489, 776), (775, 485, 484, 774), (778, 491, 490, 777), (772, 482, 640), (488, 498, 497, 487), (482, 492, 640), (484, 494, 493, 483), (490, 500, 499, 489), (485, 495, 494, 484), (491, 501, 500, 490), (487, 497, 496, 486), (500, 510, 509, 499), (495, 505, 504, 494), (501, 511, 510, 500), (497, 507, 506, 496), (498, 508, 507, 497), (492, 502, 640), (494, 504, 503, 493), (502, 512, 640), (504, 514, 513, 503), (510, 517, 516, 509), (505, 515, 514, 504), (511, 518, 517, 510), (515, 522, 521, 514), (518, 528, 527, 517), (512, 519, 640), (514, 521, 520, 513), (517, 527, 526, 516), (524, 534, 533, 523), (525, 535, 534, 524), (521, 531, 530, 520), (527, 537, 536, 526), (522, 532, 531, 521), (528, 538, 537, 527), (519, 529, 640), (538, 548, 547, 537), (529, 539, 640), (534, 544, 543, 533), (535, 545, 544, 534), (531, 541, 540, 530), (537, 547, 546, 536), (532, 542, 541, 531), (541, 551, 550, 540), (547, 554, 553, 546), (542, 552, 551, 541), (548, 555, 554, 547), (539, 549, 640), (549, 556, 640), (551, 558, 557, 550), (554, 564, 563, 553), (552, 559, 558, 551), (555, 565, 564, 554), (558, 568, 567, 557), (564, 574, 573, 563), (559, 569, 568, 558), (565, 575, 574, 564), (561, 571, 570, 560), (562, 572, 571, 561), (556, 566, 640), (571, 581, 580, 570), (572, 582, 581, 571), (566, 576, 640), (568, 578, 577, 567), (574, 584, 583, 573), (569, 579, 578, 568), (575, 585, 584, 574), (578, 588, 587, 577), (584, 591, 590, 583), (579, 589, 588, 578), (585, 592, 591, 584), (576, 586, 640), (586, 593, 640), (588, 595, 594, 587), (591, 601, 600, 590), (589, 596, 595, 588), (592, 602, 601, 591), (595, 605, 604, 594), (601, 611, 610, 600), (596, 606, 605, 595), (602, 612, 611, 601), (593, 603, 640), (598, 608, 607, 597), (599, 609, 608, 598), (603, 613, 640), (608, 618, 617, 607), (609, 619, 618, 608), (605, 615, 614, 604), (611, 621, 620, 610), (606, 616, 615, 605), (612, 622, 621, 611), (621, 628, 627, 620), (616, 626, 625, 615), (622, 629, 628, 621), (613, 623, 640), (615, 625, 624, 614), (625, 632, 631, 624), (628, 638, 637, 627), (626, 633, 632, 625), (629, 639, 638, 628), (623, 630, 640), (639, 650, 649, 638), (635, 646, 645, 634), (636, 647, 646, 635), (630, 641, 640), (632, 643, 642, 631), (638, 649, 648, 637), (633, 644, 643, 632), (643, 653, 652, 642), (649, 659, 658, 648), (644, 654, 653, 643), (650, 660, 659, 649), (646, 656, 655, 645), (647, 657, 656, 646), (641, 651, 640), (651, 661, 640), (653, 663, 662, 652), (659, 666, 665, 658), (654, 664, 663, 653), (660, 667, 666, 659), (663, 670, 669, 662), (666, 676, 675, 665), (664, 671, 670, 663), (667, 677, 676, 666), (661, 668, 640), (668, 678, 640), (673, 683, 682, 672), (674, 684, 683, 673), (670, 680, 679, 669), (676, 686, 685, 675), (671, 681, 680, 670), (677, 687, 686, 676), (680, 690, 689, 679), (686, 696, 695, 685), (681, 691, 690, 680), (687, 697, 696, 686), (678, 688, 640), (683, 693, 692, 682), (684, 694, 693, 683), (688, 698, 640), (690, 700, 699, 689), (696, 703, 702, 695), (691, 701, 700, 690), (697, 704, 703, 696), (700, 707, 706, 699), (703, 713, 712, 702), (701, 708, 707, 700), (704, 714, 713, 703), (698, 705, 640), (711, 721, 720, 710), (705, 715, 640), (707, 717, 716, 706), (713, 723, 722, 712), (708, 718, 717, 707), (714, 724, 723, 713), (710, 720, 719, 709), (723, 733, 732, 722), (718, 728, 727, 717), (724, 734, 733, 723), (720, 730, 729, 719), (721, 731, 730, 720), (715, 725, 640), (717, 727, 726, 716), (725, 735, 640), (727, 737, 736, 726), (733, 740, 739, 732), (728, 738, 737, 727), (734, 741, 740, 733), (738, 745, 744, 737), (741, 751, 750, 740), (735, 742, 640), (737, 744, 743, 736), (740, 750, 749, 739), (747, 757, 756, 746), (748, 758, 757, 747), (744, 754, 753, 743), (750, 760, 759, 749), (745, 755, 754, 744), (751, 761, 760, 750), (742, 752, 640), (761, 771, 770, 760), (752, 762, 640), (757, 767, 766, 756), (758, 768, 767, 757), (754, 764, 763, 753), (760, 770, 769, 759), (755, 765, 764, 754), (764, 774, 773, 763), (770, 777, 776, 769), (765, 775, 774, 764), (771, 778, 777, 770), (762, 772, 640)])
me_sphere.polygons.foreach_set('use_smooth', [True] * 704)
me_sphere.polygons.foreach_set('material_index', [0, 0, 0, 0, 0, 1, 1, 1, 1, 0, 0, 0, 0, 0, 1, 0, 1, 1, 0, 0, 0, 0, 0, 0, 1, 1, 1, 1, 0, 0, 1, 0, 1, 1, 1, 0, 0, 1, 0, 1, 1, 0, 0, 0, 0, 0, 0, 1, 1, 0, 0, 0, 0, 0, 0, 1, 1, 1, 1, 0, 0, 0, 0, 0, 1, 1, 0, 0, 0, 0, 0, 1, 0, 0, 0, 0, 0, 0, 1, 1, 1, 0, 1, 0, 0, 1, 1, 1, 1, 0, 0, 0, 0, 0, 1, 0, 1, 0, 0, 0, 0, 0, 1, 0, 1, 0, 1, 0, 0, 1, 1, 1, 0, 0, 0, 1, 1, 1, 1, 0, 0, 0, 0, 0, 1, 0, 0, 0, 0, 0, 0, 0, 1, 0, 0, 0, 0, 0, 0, 1, 1, 1, 1, 0, 0, 0, 1, 1, 1, 1, 0, 0, 1, 0, 1, 1, 0, 0, 0, 0, 1, 0, 1, 1, 0, 0, 0, 0, 0, 0, 1, 1, 1, 1, 0, 0, 0, 1, 1, 1, 1, 0, 0, 0, 0, 0, 1, 0, 0, 0, 0, 0, 0, 0, 1, 0, 0, 0, 0, 0, 0, 1, 1, 1, 1, 0, 0, 0, 1, 1, 1, 1, 0, 0, 0, 0, 0, 1, 0, 1, 0, 1, 0, 0, 0, 1, 0, 1, 0, 1, 0, 0, 1, 1, 1, 1, 0, 0, 0, 0, 1, 1, 1, 0, 0, 0, 0, 0, 1, 0, 0, 0, 0, 0, 0, 1, 0, 0, 0, 0, 0, 0, 1, 1, 1, 1, 0, 0, 0, 0, 0, 1, 1, 0, 0, 1, 0, 1, 1, 0, 0, 0, 0, 0, 0, 1, 1, 1, 0, 0, 0, 0, 1, 1, 1, 1, 0, 0, 1, 0, 1, 1, 0, 0, 0, 0, 0, 0, 0, 1, 0, 0, 0, 0, 0, 0, 1, 1, 1, 1, 0, 0, 0, 1, 1, 1, 1, 0, 0, 0, 0, 0, 1, 0, 0, 0, 0, 0, 0, 0, 1, 0, 1, 0, 1, 0, 0, 1, 1, 1, 1, 0, 0, 0, 1, 1, 1, 1, 0, 0, 0, 0, 0, 1, 0, 1, 0, 1, 0, 0, 0, 1, 0, 0, 0, 0, 0, 0, 1, 1, 1, 1, 0, 0, 0, 1, 1, 1, 1, 0, 0, 0, 0, 0, 1, 0, 0, 0, 0, 0, 0, 1, 1, 0, 0, 0, 0, 0, 0, 1, 1, 1, 1, 0, 0, 1, 1, 1, 1, 0, 0, 1, 0, 1, 1, 0, 0, 0, 0, 0, 0, 1, 1, 0, 0, 0, 0, 0, 0, 1, 1, 1, 1, 0, 0, 0, 0, 0, 1, 1, 0, 0, 0, 0, 0, 1, 0, 0, 0, 0, 0, 0, 1, 1, 1, 0, 1, 0, 0, 1, 1, 1, 1, 0, 0, 0, 0, 0, 1, 0, 1, 0, 0, 0, 0, 0, 1, 0, 1, 0, 1, 0, 0, 1, 1, 1, 0, 0, 0, 0, 1, 1, 1, 1, 0, 0, 0, 0, 0, 1, 0, 0, 1, 1, 1, 1, 1, 1, 1, 1, 1, 1, 1, 1, 1, 1, 1, 1, 1, 1, 1, 1, 1, 1, 1, 1, 1, 1, 1, 1, 1, 1, 1, 1, 1, 1, 1, 1, 1, 1, 1, 1, 1, 1, 1, 1, 1, 1, 1, 1, 1, 1, 1, 1, 1, 1, 1, 1, 1, 1, 1, 1, 1, 1, 1, 1, 1, 1, 1, 1, 1, 1, 1, 1, 1, 1, 1, 1, 1, 1, 1, 1, 1, 1, 1, 1, 1, 1, 1, 1, 1, 1, 1, 1, 1, 1, 1, 1, 1, 1, 1, 1, 1, 1, 1, 1, 1, 1, 1, 1, 1, 1, 1, 1, 1, 1, 1, 1, 1, 1, 1, 1, 1, 1, 1, 1, 1, 1, 1, 1, 1, 1, 1, 1, 1, 1, 1, 1, 1, 1, 1, 1, 1, 1, 1, 1, 1, 1, 1, 1, 1, 1, 1, 1, 1, 1, 1, 1, 1, 1, 1, 1, 1, 1, 1, 1, 1, 1, 1, 1, 1, 1, 1, 1, 1, 1, 1, 1, 1, 1, 1, 1, 1, 1, 1, 1, 1, 1, 1, 1, 1, 1, 1, 1])
_uv = me_sphere.uv_layers.new(name='UVMap')
_uv.uv.foreach_set('vector', [0.3115, 0.3934, 0.3051, 0.367, 0.331, 0.3614, 0.3369, 0.3868, 0.1092, 0.7978, 0.09156, 0.7648, 0.09759, 0.7607, 0.1213, 0.7897, 0.3191, 0.4201, 0.3115, 0.3934, 0.3369, 0.3868, 0.3437, 0.4127, 0.2887, 0.2063, 0.2892, 0.1534, 0.3119, 0.1522, 0.3131, 0.2055, 0.3284, 0.4476, 0.3191, 0.4201, 0.3437, 0.4127, 0.3519, 0.4398, 0.2897, 0.2472, 0.2887, 0.2063, 0.3131, 0.2055, 0.3152, 0.2456, 0.3398, 0.4778, 0.3284, 0.4476, 0.3519, 0.4398, 0.362, 0.4695, 0.292, 0.2815, 0.2897, 0.2472, 0.3152, 0.2456, 0.3181, 0.279, 0.3542, 0.5121, 0.3398, 0.4778, 0.362, 0.4695, 0.3747, 0.5039, 0.2954, 0.312, 0.292, 0.2815, 0.3181, 0.279, 0.3217, 0.3085, 0.3734, 0.5547, 0.3542, 0.5121, 0.3747, 0.5039, 0.3918, 0.5475, 0.2997, 0.3401, 0.2954, 0.312, 0.3217, 0.3085, 0.3261, 0.3356, 0.2259, 0.6955, 0.2296, 0.6582, 0.2439, 0.6611, 0.233, 0.6969, 0.3051, 0.367, 0.2997, 0.3401, 0.3261, 0.3356, 0.331, 0.3614, 0.09156, 0.7648, 0.07412, 0.7322, 0.09759, 0.7607, 0.2223, 0.7322, 0.2259, 0.6955, 0.233, 0.6969, 0.331, 0.3614, 0.3261, 0.3356, 0.3514, 0.331, 0.3561, 0.3561, 0.09759, 0.7607, 0.07412, 0.7322, 0.1027, 0.7556, 0.2223, 0.7322, 0.233, 0.6969, 0.2397, 0.6996, 0.3369, 0.3868, 0.331, 0.3614, 0.3561, 0.3561, 0.3615, 0.3808, 0.1213, 0.7897, 0.09759, 0.7607, 0.1027, 0.7556, 0.1316, 0.7794, 0.3437, 0.4127, 0.3369, 0.3868, 0.3615, 0.3808, 0.3677, 0.4061, 0.3131, 0.2055, 0.3119, 0.1522, 0.3347, 0.1521, 0.3371, 0.2046, 0.3519, 0.4398, 0.3437, 0.4127, 0.3677, 0.4061, 0.3751, 0.4328, 0.3152, 0.2456, 0.3131, 0.2055, 0.3371, 0.2046, 0.34, 0.2437, 0.362, 0.4695, 0.3519, 0.4398, 0.3751, 0.4328, 0.384, 0.4623, 0.3181, 0.279, 0.3152, 0.2456, 0.34, 0.2437, 0.3433, 0.2762, 0.3747, 0.5039, 0.362, 0.4695, 0.384, 0.4623, 0.3954, 0.4967, 0.3217, 0.3085, 0.3181, 0.279, 0.3433, 0.2762, 0.3471, 0.3047, 0.3918, 0.5475, 0.3747, 0.5039, 0.3954, 0.4967, 0.4107, 0.5411, 0.3261, 0.3356, 0.3217, 0.3085, 0.3471, 0.3047, 0.3514, 0.331, 0.233, 0.6969, 0.2439, 0.6611, 0.2574, 0.6666, 0.2397, 0.6996, 0.384, 0.4623, 0.3751, 0.4328, 0.398, 0.4265, 0.406, 0.4558, 0.3433, 0.2762, 0.34, 0.2437, 0.3642, 0.2415, 0.3679, 0.2731, 0.3954, 0.4967, 0.384, 0.4623, 0.406, 0.4558, 0.4162, 0.4904, 0.3471, 0.3047, 0.3433, 0.2762, 0.3679, 0.2731, 0.3718, 0.301, 0.4107, 0.5411, 0.3954, 0.4967, 0.4162, 0.4904, 0.4299, 0.5354, 0.3514, 0.331, 0.3471, 0.3047, 0.3718, 0.301, 0.376, 0.3266, 0.2397, 0.6996, 0.2574, 0.6666, 0.2695, 0.6747, 0.2457, 0.7036, 0.3561, 0.3561, 0.3514, 0.331, 0.376, 0.3266, 0.3806, 0.3511, 0.1027, 0.7556, 0.07412, 0.7322, 0.1067, 0.7496, 0.2223, 0.7322, 0.2397, 0.6996, 0.2457, 0.7036, 0.3615, 0.3808, 0.3561, 0.3561, 0.3806, 0.3511, 0.3856, 0.3753, 0.1316, 0.7794, 0.1027, 0.7556, 0.1067, 0.7496, 0.1397, 0.7673, 0.3677, 0.4061, 0.3615, 0.3808, 0.3856, 0.3753, 0.3913, 0.4002, 0.3371, 0.2046, 0.3347, 0.1521, 0.3571, 0.1516, 0.3606, 0.2031, 0.3751, 0.4328, 0.3677, 0.4061, 0.3913, 0.4002, 0.398, 0.4265, 0.34, 0.2437, 0.3371, 0.2046, 0.3606, 0.2031, 0.3642, 0.2415, 0.1067, 0.7496, 0.07412, 0.7322, 0.1095, 0.7429, 0.2223, 0.7322, 0.2457, 0.7036, 0.2509, 0.7088, 0.3856, 0.3753, 0.3806, 0.3511, 0.4045, 0.3464, 0.4093, 0.3702, 0.1397, 0.7673, 0.1067, 0.7496, 0.1095, 0.7429, 0.1453, 0.7538, 0.3913, 0.4002, 0.3856, 0.3753, 0.4093, 0.3702, 0.4146, 0.3947, 0.3606, 0.2031, 0.3571, 0.1516, 0.3792, 0.1505, 0.3837, 0.2013, 0.398, 0.4265, 0.3913, 0.4002, 0.4146, 0.3947, 0.4207, 0.4208, 0.3642, 0.2415, 0.3606, 0.2031, 0.3837, 0.2013, 0.3879, 0.2389, 0.406, 0.4558, 0.398, 0.4265, 0.4207, 0.4208, 0.428, 0.45, 0.3679, 0.2731, 0.3642, 0.2415, 0.3879, 0.2389, 0.3919, 0.2699, 0.4162, 0.4904, 0.406, 0.4558, 0.428, 0.45, 0.4371, 0.4847, 0.3718, 0.301, 0.3679, 0.2731, 0.3919, 0.2699, 0.3959, 0.2972, 0.4299, 0.5354, 0.4162, 0.4904, 0.4371, 0.4847, 0.4495, 0.5303, 0.376, 0.3266, 0.3718, 0.301, 0.3959, 0.2972, 0.4001, 0.3223, 0.2457, 0.7036, 0.2695, 0.6747, 0.2798, 0.685, 0.2509, 0.7088, 0.3806, 0.3511, 0.376, 0.3266, 0.4001, 0.3223, 0.4045, 0.3464, 0.3919, 0.2699, 0.3879, 0.2389, 0.4111, 0.2361, 0.4155, 0.2666, 0.4371, 0.4847, 0.428, 0.45, 0.4499, 0.4448, 0.4582, 0.4796, 0.3959, 0.2972, 0.3919, 0.2699, 0.4155, 0.2666, 0.4196, 0.2934, 0.4495, 0.5303, 0.4371, 0.4847, 0.4582, 0.4796, 0.4693, 0.5258, 0.4001, 0.3223, 0.3959, 0.2972, 0.4196, 0.2934, 0.4238, 0.3181, 0.2509, 0.7088, 0.2798, 0.685, 0.2879, 0.6972, 0.2549, 0.7148, 0.4045, 0.3464, 0.4001, 0.3223, 0.4238, 0.3181, 0.4281, 0.3418, 0.1095, 0.7429, 0.07412, 0.7322, 0.1109, 0.7358, 0.2223, 0.7322, 0.2509, 0.7088, 0.2549, 0.7148, 0.4093, 0.3702, 0.4045, 0.3464, 0.4281, 0.3418, 0.4326, 0.3654, 0.1453, 0.7538, 0.1095, 0.7429, 0.1109, 0.7358, 0.1481, 0.7395, 0.4146, 0.3947, 0.4093, 0.3702, 0.4326, 0.3654, 0.4376, 0.3896, 0.3837, 0.2013, 0.3792, 0.1505, 0.401, 0.149, 0.4064, 0.199, 0.4207, 0.4208, 0.4146, 0.3947, 0.4376, 0.3896, 0.4432, 0.4156, 0.3879, 0.2389, 0.3837, 0.2013, 0.4064, 0.199, 0.4111, 0.2361, 0.428, 0.45, 0.4207, 0.4208, 0.4432, 0.4156, 0.4499, 0.4448, 0.4326, 0.3654, 0.4281, 0.3418, 0.4514, 0.3374, 0.4558, 0.3608, 0.1481, 0.7395, 0.1109, 0.7358, 0.1109, 0.7286, 0.1481, 0.7249, 0.4376, 0.3896, 0.4326, 0.3654, 0.4558, 0.3608, 0.4605, 0.3849, 0.4064, 0.199, 0.401, 0.149, 0.4225, 0.1471, 0.4288, 0.1965, 0.4432, 0.4156, 0.4376, 0.3896, 0.4605, 0.3849, 0.4657, 0.4108, 0.4111, 0.2361, 0.4064, 0.199, 0.4288, 0.1965, 0.434, 0.233, 0.4499, 0.4448, 0.4432, 0.4156, 0.4657, 0.4108, 0.4719, 0.44, 0.4155, 0.2666, 0.4111, 0.2361, 0.434, 0.233, 0.4387, 0.263, 0.4582, 0.4796, 0.4499, 0.4448, 0.4719, 0.44, 0.4794, 0.4751, 0.4196, 0.2934, 0.4155, 0.2666, 0.4387, 0.263, 0.443, 0.2895, 0.4693, 0.5258, 0.4582, 0.4796, 0.4794, 0.4751, 0.4894, 0.5218, 0.4238, 0.3181, 0.4196, 0.2934, 0.443, 0.2895, 0.4472, 0.3139, 0.2549, 0.7148, 0.2879, 0.6972, 0.2935, 0.7106, 0.2577, 0.7215, 0.4281, 0.3418, 0.4238, 0.3181, 0.4472, 0.3139, 0.4514, 0.3374, 0.1109, 0.7358, 0.07412, 0.7322, 0.1109, 0.7286, 0.2223, 0.7322, 0.2549, 0.7148, 0.2577, 0.7215, 0.4794, 0.4751, 0.4719, 0.44, 0.4939, 0.4357, 0.5008, 0.471, 0.443, 0.2895, 0.4387, 0.263, 0.4616, 0.2593, 0.4661, 0.2855, 0.4894, 0.5218, 0.4794, 0.4751, 0.5008, 0.471, 0.5098, 0.5183, 0.4472, 0.3139, 0.443, 0.2895, 0.4661, 0.2855, 0.4703, 0.3098, 0.2577, 0.7215, 0.2935, 0.7106, 0.2964, 0.7249, 0.2591, 0.7286, 0.4514, 0.3374, 0.4472, 0.3139, 0.4703, 0.3098, 0.4745, 0.3331, 0.1109, 0.7286, 0.07412, 0.7322, 0.1094, 0.7215, 0.2223, 0.7322, 0.2577, 0.7215, 0.2591, 0.7286, 0.4558, 0.3608, 0.4514, 0.3374, 0.4745, 0.3331, 0.4788, 0.3564, 0.1481, 0.7249, 0.1109, 0.7286, 0.1094, 0.7215, 0.1453, 0.7106, 0.4605, 0.3849, 0.4558, 0.3608, 0.4788, 0.3564, 0.4833, 0.3804, 0.4288, 0.1965, 0.4225, 0.1471, 0.4437, 0.1448, 0.4509, 0.1935, 0.4657, 0.4108, 0.4605, 0.3849, 0.4833, 0.3804, 0.4882, 0.4064, 0.434, 0.233, 0.4288, 0.1965, 0.4509, 0.1935, 0.4567, 0.2296, 0.4719, 0.44, 0.4657, 0.4108, 0.4882, 0.4064, 0.4939, 0.4357, 0.4387, 0.263, 0.434, 0.233, 0.4567, 0.2296, 0.4616, 0.2593, 0.4833, 0.3804, 0.4788, 0.3564, 0.5018, 0.3521, 0.5061, 0.3762, 0.4509, 0.1935, 0.4437, 0.1448, 0.4647, 0.1422, 0.4728, 0.1902, 0.4882, 0.4064, 0.4833, 0.3804, 0.5061, 0.3762, 0.5108, 0.4022, 0.4567, 0.2296, 0.4509, 0.1935, 0.4728, 0.1902, 0.479, 0.2259, 0.4939, 0.4357, 0.4882, 0.4064, 0.5108, 0.4022, 0.5161, 0.4317, 0.4616, 0.2593, 0.4567, 0.2296, 0.479, 0.2259, 0.4843, 0.2554, 0.5008, 0.471, 0.4939, 0.4357, 0.5161, 0.4317, 0.5224, 0.4673, 0.4661, 0.2855, 0.4616, 0.2593, 0.4843, 0.2554, 0.489, 0.2814, 0.5098, 0.5183, 0.5008, 0.471, 0.5224, 0.4673, 0.5305, 0.5152, 0.4703, 0.3098, 0.4661, 0.2855, 0.489, 0.2814, 0.4934, 0.3056, 0.2591, 0.7286, 0.2964, 0.7249, 0.2964, 0.7395, 0.2591, 0.7358, 0.4745, 0.3331, 0.4703, 0.3098, 0.4934, 0.3056, 0.4976, 0.3288, 0.1094, 0.7215, 0.07412, 0.7322, 0.1067, 0.7148, 0.2223, 0.7322, 0.2591, 0.7286, 0.2591, 0.7358, 0.4788, 0.3564, 0.4745, 0.3331, 0.4976, 0.3288, 0.5018, 0.3521, 0.1453, 0.7106, 0.1094, 0.7215, 0.1067, 0.7148, 0.1397, 0.6972, 0.5305, 0.5152, 0.5224, 0.4673, 0.5442, 0.464, 0.5514, 0.5125, 0.4934, 0.3056, 0.489, 0.2814, 0.5119, 0.2772, 0.5164, 0.3013, 0.2591, 0.7358, 0.2964, 0.7395, 0.2935, 0.7538, 0.2577, 0.7429, 0.4976, 0.3288, 0.4934, 0.3056, 0.5164, 0.3013, 0.5206, 0.3246, 0.1067, 0.7148, 0.07412, 0.7322, 0.1026, 0.7088, 0.2223, 0.7322, 0.2591, 0.7358, 0.2577, 0.7429, 0.5018, 0.3521, 0.4976, 0.3288, 0.5206, 0.3246, 0.5248, 0.3479, 0.1397, 0.6972, 0.1067, 0.7148, 0.1026, 0.7088, 0.1316, 0.685, 0.5061, 0.3762, 0.5018, 0.3521, 0.5248, 0.3479, 0.5291, 0.3721, 0.4728, 0.1902, 0.4647, 0.1422, 0.4854, 0.1391, 0.4944, 0.1865, 0.5108, 0.4022, 0.5061, 0.3762, 0.5291, 0.3721, 0.5335, 0.3983, 0.479, 0.2259, 0.4728, 0.1902, 0.4944, 0.1865, 0.5012, 0.2219, 0.5161, 0.4317, 0.5108, 0.4022, 0.5335, 0.3983, 0.5384, 0.428, 0.4843, 0.2554, 0.479, 0.2259, 0.5012, 0.2219, 0.5069, 0.2512, 0.5224, 0.4673, 0.5161, 0.4317, 0.5384, 0.428, 0.5442, 0.464, 0.489, 0.2814, 0.4843, 0.2554, 0.5069, 0.2512, 0.5119, 0.2772, 0.4944, 0.1865, 0.4854, 0.1391, 0.5058, 0.1356, 0.5158, 0.1824, 0.5335, 0.3983, 0.5291, 0.3721, 0.5522, 0.3682, 0.5564, 0.3946, 0.5012, 0.2219, 0.4944, 0.1865, 0.5158, 0.1824, 0.5233, 0.2175, 0.5384, 0.428, 0.5335, 0.3983, 0.5564, 0.3946, 0.561, 0.4247, 0.5069, 0.2512, 0.5012, 0.2219, 0.5233, 0.2175, 0.5295, 0.2468, 0.5442, 0.464, 0.5384, 0.428, 0.561, 0.4247, 0.5662, 0.4611, 0.5119, 0.2772, 0.5069, 0.2512, 0.5295, 0.2468, 0.5347, 0.2727, 0.5514, 0.5125, 0.5442, 0.464, 0.5662, 0.4611, 0.5725, 0.5102, 0.5164, 0.3013, 0.5119, 0.2772, 0.5347, 0.2727, 0.5394, 0.2969, 0.2577, 0.7429, 0.2935, 0.7538, 0.2879, 0.7673, 0.2549, 0.7496, 0.5206, 0.3246, 0.5164, 0.3013, 0.5394, 0.2969, 0.5438, 0.3203, 0.1026, 0.7088, 0.07412, 0.7322, 0.09751, 0.7036, 0.2223, 0.7322, 0.2577, 0.7429, 0.2549, 0.7496, 0.5248, 0.3479, 0.5206, 0.3246, 0.5438, 0.3203, 0.548, 0.3437, 0.1316, 0.685, 0.1026, 0.7088, 0.09751, 0.7036, 0.1213, 0.6747, 0.5291, 0.3721, 0.5248, 0.3479, 0.548, 0.3437, 0.5522, 0.3682, 0.5394, 0.2969, 0.5347, 0.2727, 0.5576, 0.268, 0.5626, 0.2923, 0.2549, 0.7496, 0.2879, 0.7673, 0.2798, 0.7794, 0.2509, 0.7556, 0.5438, 0.3203, 0.5394, 0.2969, 0.5626, 0.2923, 0.5671, 0.3159, 0.09751, 0.7036, 0.07412, 0.7322, 0.09149, 0.6996, 0.2223, 0.7322, 0.2549, 0.7496, 0.2509, 0.7556, 0.548, 0.3437, 0.5438, 0.3203, 0.5671, 0.3159, 0.5714, 0.3396, 0.1213, 0.6747, 0.09751, 0.7036, 0.09149, 0.6996, 0.1092, 0.6666, 0.5522, 0.3682, 0.548, 0.3437, 0.5714, 0.3396, 0.5755, 0.3643, 0.5158, 0.1824, 0.5058, 0.1356, 0.526, 0.1316, 0.5371, 0.1779, 0.5564, 0.3946, 0.5522, 0.3682, 0.5755, 0.3643, 0.5796, 0.3911, 0.5233, 0.2175, 0.5158, 0.1824, 0.5371, 0.1779, 0.5453, 0.2128, 0.561, 0.4247, 0.5564, 0.3946, 0.5796, 0.3911, 0.5839, 0.4216, 0.5295, 0.2468, 0.5233, 0.2175, 0.5453, 0.2128, 0.552, 0.242, 0.5662, 0.4611, 0.561, 0.4247, 0.5839, 0.4216, 0.5885, 0.4585, 0.5347, 0.2727, 0.5295, 0.2468, 0.552, 0.242, 0.5576, 0.268, 0.5725, 0.5102, 0.5662, 0.4611, 0.5885, 0.4585, 0.5939, 0.5083, 0.5796, 0.3911, 0.5755, 0.3643, 0.5992, 0.3605, 0.6032, 0.3878, 0.5453, 0.2128, 0.5371, 0.1779, 0.5582, 0.1728, 0.5673, 0.2076, 0.5839, 0.4216, 0.5796, 0.3911, 0.6032, 0.3878, 0.6071, 0.4188, 0.552, 0.242, 0.5453, 0.2128, 0.5673, 0.2076, 0.5746, 0.2368, 0.5885, 0.4585, 0.5839, 0.4216, 0.6071, 0.4188, 0.6112, 0.4563, 0.5576, 0.268, 0.552, 0.242, 0.5746, 0.2368, 0.5807, 0.263, 0.5939, 0.5083, 0.5885, 0.4585, 0.6112, 0.4563, 0.6156, 0.5068, 0.5626, 0.2923, 0.5576, 0.268, 0.5807, 0.263, 0.586, 0.2875, 0.2509, 0.7556, 0.2798, 0.7794, 0.2695, 0.7897, 0.2458, 0.7607, 0.5671, 0.3159, 0.5626, 0.2923, 0.586, 0.2875, 0.5907, 0.3114, 0.09149, 0.6996, 0.07412, 0.7322, 0.0848, 0.6969, 0.2223, 0.7322, 0.2509, 0.7556, 0.2458, 0.7607, 0.5714, 0.3396, 0.5671, 0.3159, 0.5907, 0.3114, 0.595, 0.3354, 0.1092, 0.6666, 0.09149, 0.6996, 0.0848, 0.6969, 0.09571, 0.6611, 0.5755, 0.3643, 0.5714, 0.3396, 0.595, 0.3354, 0.5992, 0.3605, 0.5371, 0.1779, 0.526, 0.1316, 0.5459, 0.1271, 0.5582, 0.1728, 0.2458, 0.7607, 0.2695, 0.7897, 0.2574, 0.7978, 0.2398, 0.7648, 0.5907, 0.3114, 0.586, 0.2875, 0.6097, 0.2824, 0.6147, 0.3067, 0.0848, 0.6969, 0.07412, 0.7322, 0.0777, 0.6955, 0.2223, 0.7322, 0.2458, 0.7607, 0.2398, 0.7648, 0.595, 0.3354, 0.5907, 0.3114, 0.6147, 0.3067, 0.6192, 0.3312, 0.09571, 0.6611, 0.0848, 0.6969, 0.0777, 0.6955, 0.08142, 0.6582, 0.5992, 0.3605, 0.595, 0.3354, 0.6192, 0.3312, 0.6233, 0.3567, 0.5582, 0.1728, 0.5459, 0.1271, 0.5655, 0.1221, 0.5791, 0.1672, 0.6032, 0.3878, 0.5992, 0.3605, 0.6233, 0.3567, 0.6272, 0.3848, 0.5673, 0.2076, 0.5582, 0.1728, 0.5791, 0.1672, 0.5893, 0.2018, 0.6071, 0.4188, 0.6032, 0.3878, 0.6272, 0.3848, 0.6308, 0.4163, 0.5746, 0.2368, 0.5673, 0.2076, 0.5893, 0.2018, 0.5973, 0.2311, 0.6112, 0.4563, 0.6071, 0.4188, 0.6308, 0.4163, 0.6342, 0.4546, 0.5807, 0.263, 0.5746, 0.2368, 0.5973, 0.2311, 0.604, 0.2575, 0.6156, 0.5068, 0.6112, 0.4563, 0.6342, 0.4546, 0.6375, 0.5058, 0.586, 0.2875, 0.5807, 0.263, 0.604, 0.2575, 0.6097, 0.2824, 0.5893, 0.2018, 0.5791, 0.1672, 0.6, 0.1608, 0.6113, 0.1953, 0.6308, 0.4163, 0.6272, 0.3848, 0.6517, 0.3817, 0.6549, 0.4142, 0.5973, 0.2311, 0.5893, 0.2018, 0.6113, 0.1953, 0.6202, 0.2248, 0.6342, 0.4546, 0.6308, 0.4163, 0.6549, 0.4142, 0.6576, 0.4532, 0.604, 0.2575, 0.5973, 0.2311, 0.6202, 0.2248, 0.6276, 0.2516, 0.6375, 0.5058, 0.6342, 0.4546, 0.6576, 0.4532, 0.6597, 0.5053, 0.6097, 0.2824, 0.604, 0.2575, 0.6276, 0.2516, 0.6338, 0.2769, 0.2398, 0.7648, 0.2574, 0.7978, 0.2439, 0.8034, 0.2331, 0.7675, 0.6147, 0.3067, 0.6097, 0.2824, 0.6338, 0.2769, 0.6391, 0.3017, 0.0777, 0.6955, 0.07412, 0.7322, 0.07046, 0.6955, 0.2223, 0.7322, 0.2398, 0.7648, 0.2331, 0.7675, 0.6192, 0.3312, 0.6147, 0.3067, 0.6391, 0.3017, 0.6438, 0.3268, 0.08142, 0.6582, 0.0777, 0.6955, 0.07046, 0.6955, 0.06684, 0.6582, 0.6233, 0.3567, 0.6192, 0.3312, 0.6438, 0.3268, 0.648, 0.3532, 0.5791, 0.1672, 0.5655, 0.1221, 0.5848, 0.1165, 0.6, 0.1608, 0.6272, 0.3848, 0.6233, 0.3567, 0.648, 0.3532, 0.6517, 0.3817, 0.6391, 0.3017, 0.6338, 0.2769, 0.6585, 0.2709, 0.6643, 0.2965, 0.07046, 0.6955, 0.07412, 0.7322, 0.06336, 0.6969, 0.2223, 0.7322, 0.2331, 0.7675, 0.226, 0.769, 0.6438, 0.3268, 0.6391, 0.3017, 0.6643, 0.2965, 0.6692, 0.3224, 0.06684, 0.6582, 0.07046, 0.6955, 0.06336, 0.6969, 0.05254, 0.6611, 0.648, 0.3532, 0.6438, 0.3268, 0.6692, 0.3224, 0.6735, 0.3496, 0.6, 0.1608, 0.5848, 0.1165, 0.6036, 0.1101, 0.6207, 0.1537, 0.6517, 0.3817, 0.648, 0.3532, 0.6735, 0.3496, 0.6769, 0.3789, 0.6113, 0.1953, 0.6, 0.1608, 0.6207, 0.1537, 0.6334, 0.1881, 0.6549, 0.4142, 0.6517, 0.3817, 0.6769, 0.3789, 0.6797, 0.4124, 0.6202, 0.2248, 0.6113, 0.1953, 0.6334, 0.1881, 0.6434, 0.2178, 0.6576, 0.4532, 0.6549, 0.4142, 0.6797, 0.4124, 0.6816, 0.4525, 0.6276, 0.2516, 0.6202, 0.2248, 0.6434, 0.2178, 0.6516, 0.245, 0.6597, 0.5053, 0.6576, 0.4532, 0.6816, 0.4525, 0.6821, 0.5054, 0.6338, 0.2769, 0.6276, 0.2516, 0.6516, 0.245, 0.6585, 0.2709, 0.2331, 0.7675, 0.2439, 0.8034, 0.2296, 0.8062, 0.226, 0.769, 0.6797, 0.4124, 0.6769, 0.3789, 0.7032, 0.3766, 0.7054, 0.4111, 0.6434, 0.2178, 0.6334, 0.1881, 0.6556, 0.1798, 0.667, 0.2099, 0.6816, 0.4525, 0.6797, 0.4124, 0.7054, 0.4111, 0.7061, 0.4524, 0.6516, 0.245, 0.6434, 0.2178, 0.667, 0.2099, 0.6762, 0.2377, 0.6821, 0.5054, 0.6816, 0.4525, 0.7061, 0.4524, 0.7048, 0.5062, 0.6585, 0.2709, 0.6516, 0.245, 0.6762, 0.2377, 0.6839, 0.2644, 0.226, 0.769, 0.2296, 0.8062, 0.2151, 0.8062, 0.2188, 0.769, 0.6643, 0.2965, 0.6585, 0.2709, 0.6839, 0.2644, 0.6902, 0.2908, 0.06336, 0.6969, 0.07412, 0.7322, 0.05667, 0.6997, 0.2223, 0.7322, 0.226, 0.769, 0.2188, 0.769, 0.6692, 0.3224, 0.6643, 0.2965, 0.6902, 0.2908, 0.6955, 0.3177, 0.05254, 0.6611, 0.06336, 0.6969, 0.05667, 0.6997, 0.03907, 0.6666, 0.6735, 0.3496, 0.6692, 0.3224, 0.6955, 0.3177, 0.6998, 0.3459, 0.6207, 0.1537, 0.6036, 0.1101, 0.6221, 0.1029, 0.6412, 0.1456, 0.6769, 0.3789, 0.6735, 0.3496, 0.6998, 0.3459, 0.7032, 0.3766, 0.6334, 0.1881, 0.6207, 0.1537, 0.6412, 0.1456, 0.6556, 0.1798, 0.2223, 0.7322, 0.2188, 0.769, 0.2117, 0.7676, 0.6955, 0.3177, 0.6902, 0.2908, 0.7173, 0.2846, 0.7229, 0.3128, 0.03907, 0.6666, 0.05667, 0.6997, 0.05066, 0.7037, 0.02695, 0.6747, 0.6998, 0.3459, 0.6955, 0.3177, 0.7229, 0.3128, 0.7273, 0.3423, 0.6412, 0.1456, 0.6221, 0.1029, 0.64, 0.09477, 0.6616, 0.1363, 0.7032, 0.3766, 0.6998, 0.3459, 0.7273, 0.3423, 0.7305, 0.3746, 0.6556, 0.1798, 0.6412, 0.1456, 0.6616, 0.1363, 0.678, 0.1705, 0.7054, 0.4111, 0.7032, 0.3766, 0.7305, 0.3746, 0.7319, 0.4105, 0.667, 0.2099, 0.6556, 0.1798, 0.678, 0.1705, 0.691, 0.2009, 0.7061, 0.4524, 0.7054, 0.4111, 0.7319, 0.4105, 0.7313, 0.4531, 0.6762, 0.2377, 0.667, 0.2099, 0.691, 0.2009, 0.7015, 0.2295, 0.7048, 0.5062, 0.7061, 0.4524, 0.7313, 0.4531, 0.7278, 0.5078, 0.6839, 0.2644, 0.6762, 0.2377, 0.7015, 0.2295, 0.7102, 0.2571, 0.2188, 0.769, 0.2151, 0.8062, 0.2008, 0.8034, 0.2117, 0.7676, 0.6902, 0.2908, 0.6839, 0.2644, 0.7102, 0.2571, 0.7173, 0.2846, 0.05667, 0.6997, 0.07412, 0.7322, 0.05066, 0.7037, 0.7313, 0.4531, 0.7319, 0.4105, 0.7595, 0.4106, 0.7572, 0.4548, 0.7015, 0.2295, 0.691, 0.2009, 0.7156, 0.1906, 0.7278, 0.22, 0.7278, 0.5078, 0.7313, 0.4531, 0.7572, 0.4548, 0.7511, 0.5104, 0.7102, 0.2571, 0.7015, 0.2295, 0.7278, 0.22, 0.7377, 0.2488, 0.2117, 0.7676, 0.2008, 0.8034, 0.1873, 0.7978, 0.205, 0.7648, 0.7173, 0.2846, 0.7102, 0.2571, 0.7377, 0.2488, 0.7457, 0.2778, 0.05066, 0.7037, 0.07412, 0.7322, 0.04554, 0.7088, 0.2223, 0.7322, 0.2117, 0.7676, 0.205, 0.7648, 0.7229, 0.3128, 0.7173, 0.2846, 0.7457, 0.2778, 0.7519, 0.3076, 0.02695, 0.6747, 0.05066, 0.7037, 0.04554, 0.7088, 0.01664, 0.685, 0.7273, 0.3423, 0.7229, 0.3128, 0.7519, 0.3076, 0.7564, 0.3389, 0.6616, 0.1363, 0.64, 0.09477, 0.6573, 0.08556, 0.6817, 0.1257, 0.7305, 0.3746, 0.7273, 0.3423, 0.7564, 0.3389, 0.7591, 0.3728, 0.678, 0.1705, 0.6616, 0.1363, 0.6817, 0.1257, 0.7005, 0.1596, 0.7319, 0.4105, 0.7305, 0.3746, 0.7591, 0.3728, 0.7595, 0.4106, 0.691, 0.2009, 0.678, 0.1705, 0.7005, 0.1596, 0.7156, 0.1906, 0.01664, 0.685, 0.04554, 0.7088, 0.04153, 0.7148, 0.008539, 0.6972, 0.7564, 0.3389, 0.7519, 0.3076, 0.7828, 0.302, 0.7873, 0.3357, 0.6817, 0.1257, 0.6573, 0.08556, 0.6739, 0.07512, 0.7014, 0.1135, 0.7591, 0.3728, 0.7564, 0.3389, 0.7873, 0.3357, 0.7894, 0.3717, 0.7005, 0.1596, 0.6817, 0.1257, 0.7014, 0.1135, 0.7232, 0.147, 0.7595, 0.4106, 0.7591, 0.3728, 0.7894, 0.3717, 0.7885, 0.4118, 0.7156, 0.1906, 0.7005, 0.1596, 0.7232, 0.147, 0.7408, 0.1785, 0.7572, 0.4548, 0.7595, 0.4106, 0.7885, 0.4118, 0.784, 0.4578, 0.7278, 0.22, 0.7156, 0.1906, 0.7408, 0.1785, 0.7551, 0.209, 0.7511, 0.5104, 0.7572, 0.4548, 0.784, 0.4578, 0.7745, 0.5143, 0.7377, 0.2488, 0.7278, 0.22, 0.7551, 0.209, 0.7667, 0.2393, 0.205, 0.7648, 0.1873, 0.7978, 0.1752, 0.7897, 0.199, 0.7608, 0.7457, 0.2778, 0.7377, 0.2488, 0.7667, 0.2393, 0.7759, 0.2702, 0.04554, 0.7088, 0.07412, 0.7322, 0.04153, 0.7148, 0.2223, 0.7322, 0.205, 0.7648, 0.199, 0.7608, 0.7519, 0.3076, 0.7457, 0.2778, 0.7759, 0.2702, 0.7828, 0.302, 0.7551, 0.209, 0.7408, 0.1785, 0.7668, 0.1642, 0.7837, 0.196, 0.7745, 0.5143, 0.784, 0.4578, 0.8116, 0.4624, 0.798, 0.5196, 0.7667, 0.2393, 0.7551, 0.209, 0.7837, 0.196, 0.7978, 0.2282, 0.199, 0.7608, 0.1752, 0.7897, 0.1649, 0.7794, 0.1938, 0.7557, 0.7759, 0.2702, 0.7667, 0.2393, 0.7978, 0.2282, 0.8084, 0.2615, 0.04153, 0.7148, 0.07412, 0.7322, 0.03877, 0.7215, 0.2223, 0.7322, 0.199, 0.7608, 0.1938, 0.7557, 0.7828, 0.302, 0.7759, 0.2702, 0.8084, 0.2615, 0.8161, 0.2961, 0.008539, 0.6972, 0.04153, 0.7148, 0.03877, 0.7215, 0.002958, 0.7106, 0.7873, 0.3357, 0.7828, 0.302, 0.8161, 0.2961, 0.8208, 0.3327, 0.7014, 0.1135, 0.6739, 0.07512, 0.6894, 0.0633, 0.7206, 0.09936, 0.7894, 0.3717, 0.7873, 0.3357, 0.8208, 0.3327, 0.8218, 0.3716, 0.7232, 0.147, 0.7014, 0.1135, 0.7206, 0.09936, 0.746, 0.1323, 0.7885, 0.4118, 0.7894, 0.3717, 0.8218, 0.3716, 0.8192, 0.4144, 0.7408, 0.1785, 0.7232, 0.147, 0.746, 0.1323, 0.7668, 0.1642, 0.784, 0.4578, 0.7885, 0.4118, 0.8192, 0.4144, 0.8116, 0.4624, 0.8208, 0.3327, 0.8161, 0.2961, 0.8526, 0.2896, 0.8569, 0.3299, 0.7206, 0.09936, 0.6894, 0.0633, 0.7036, 0.04996, 0.739, 0.08296, 0.8218, 0.3716, 0.8208, 0.3327, 0.8569, 0.3299, 0.8573, 0.3729, 0.746, 0.1323, 0.7206, 0.09936, 0.739, 0.08296, 0.7687, 0.1147, 0.8192, 0.4144, 0.8218, 0.3716, 0.8573, 0.3729, 0.8518, 0.4189, 0.7668, 0.1642, 0.746, 0.1323, 0.7687, 0.1147, 0.7937, 0.147, 0.8116, 0.4624, 0.8192, 0.4144, 0.8518, 0.4189, 0.8403, 0.4692, 0.7837, 0.196, 0.7668, 0.1642, 0.7937, 0.147, 0.8143, 0.1804, 0.798, 0.5196, 0.8116, 0.4624, 0.8403, 0.4692, 0.8214, 0.5268, 0.7978, 0.2282, 0.7837, 0.196, 0.8143, 0.1804, 0.8312, 0.215, 0.1938, 0.7557, 0.1649, 0.7794, 0.1568, 0.7673, 0.1898, 0.7497, 0.8084, 0.2615, 0.7978, 0.2282, 0.8312, 0.215, 0.8439, 0.2514, 0.03877, 0.7215, 0.07412, 0.7322, 0.03736, 0.7286, 0.2223, 0.7322, 0.1938, 0.7557, 0.1898, 0.7497, 0.8161, 0.2961, 0.8084, 0.2615, 0.8439, 0.2514, 0.8526, 0.2896, 0.002958, 0.7106, 0.03877, 0.7215, 0.03736, 0.7286, 0.0001123, 0.7249, 0.8214, 0.5268, 0.8403, 0.4692, 0.8698, 0.4789, 0.8445, 0.5361, 0.8312, 0.215, 0.8143, 0.1804, 0.8469, 0.1612, 0.8679, 0.199, 0.1898, 0.7497, 0.1568, 0.7673, 0.1512, 0.7538, 0.187, 0.743, 0.8439, 0.2514, 0.8312, 0.215, 0.8679, 0.199, 0.8834, 0.2395, 0.03736, 0.7286, 0.07412, 0.7322, 0.03737, 0.7359, 0.2223, 0.7322, 0.1898, 0.7497, 0.187, 0.743, 0.8526, 0.2896, 0.8439, 0.2514, 0.8834, 0.2395, 0.8935, 0.2826, 0.0001123, 0.7249, 0.03736, 0.7286, 0.03737, 0.7359, 0.0001107, 0.7395, 0.8569, 0.3299, 0.8526, 0.2896, 0.8935, 0.2826, 0.8978, 0.3282, 0.739, 0.08296, 0.7036, 0.04996, 0.7163, 0.03498, 0.7561, 0.06388, 0.8573, 0.3729, 0.8569, 0.3299, 0.8978, 0.3282, 0.896, 0.376, 0.7687, 0.1147, 0.739, 0.08296, 0.7561, 0.06388, 0.7911, 0.0937, 0.8518, 0.4189, 0.8573, 0.3729, 0.896, 0.376, 0.8868, 0.4261, 0.7937, 0.147, 0.7687, 0.1147, 0.7911, 0.0937, 0.8214, 0.126, 0.8403, 0.4692, 0.8518, 0.4189, 0.8868, 0.4261, 0.8698, 0.4789, 0.8143, 0.1804, 0.7937, 0.147, 0.8214, 0.126, 0.8469, 0.1612, 0.7561, 0.06388, 0.7163, 0.03498, 0.7267, 0.01832, 0.7714, 0.04172, 0.896, 0.376, 0.8978, 0.3282, 0.9444, 0.3278, 0.9391, 0.382, 0.7911, 0.0937, 0.7561, 0.06388, 0.7714, 0.04172, 0.8126, 0.06831, 0.8868, 0.4261, 0.896, 0.376, 0.9391, 0.382, 0.9245, 0.4372, 0.8214, 0.126, 0.7911, 0.0937, 0.8126, 0.06831, 0.85, 0.09991, 0.8698, 0.4789, 0.8868, 0.4261, 0.9245, 0.4372, 0.9002, 0.4924, 0.8469, 0.1612, 0.8214, 0.126, 0.85, 0.09991, 0.8824, 0.137, 0.8445, 0.5361, 0.8698, 0.4789, 0.9002, 0.4924, 0.8668, 0.548, 0.8679, 0.199, 0.8469, 0.1612, 0.8824, 0.137, 0.9087, 0.1789, 0.187, 0.743, 0.1512, 0.7538, 0.1483, 0.7395, 0.1856, 0.7359, 0.8834, 0.2395, 0.8679, 0.199, 0.9087, 0.1789, 0.9283, 0.2249, 0.03737, 0.7359, 0.07412, 0.7322, 0.03879, 0.743, 0.2223, 0.7322, 0.187, 0.743, 0.1856, 0.7359, 0.8935, 0.2826, 0.8834, 0.2395, 0.9283, 0.2249, 0.9406, 0.2748, 0.0001107, 0.7395, 0.03737, 0.7359, 0.03879, 0.743, 0.002953, 0.7538, 0.8978, 0.3282, 0.8935, 0.2826, 0.9406, 0.2748, 0.9444, 0.3278, 0.9087, 0.1789, 0.8824, 0.137, 0.9217, 0.1055, 0.9547, 0.1535, 0.1856, 0.7359, 0.1483, 0.7395, 0.1483, 0.7249, 0.1856, 0.7286, 0.9283, 0.2249, 0.9087, 0.1789, 0.9547, 0.1535, 0.9806, 0.2065, 0.03879, 0.743, 0.07412, 0.7322, 0.04157, 0.7497, 0.2223, 0.7322, 0.1856, 0.7359, 0.1856, 0.7286, 0.9406, 0.2748, 0.9283, 0.2249, 0.9806, 0.2065, 0.9964, 0.2659, 0.002953, 0.7538, 0.03879, 0.743, 0.04157, 0.7497, 0.008532, 0.7673, 0.9444, 0.3278, 0.9406, 0.2748, 0.9964, 0.2659, 0.9999, 0.3299, 0.7714, 0.04172, 0.7267, 0.01832, 0.7345, 0.0001107, 0.7837, 0.01621, 0.9391, 0.382, 0.9444, 0.3278, 0.9999, 0.3299, 0.9874, 0.3928, 0.8126, 0.06831, 0.7714, 0.04172, 0.7837, 0.01621, 0.8322, 0.03748, 0.9245, 0.4372, 0.9391, 0.382, 0.9874, 0.3928, 0.9652, 0.4537, 0.85, 0.09991, 0.8126, 0.06831, 0.8322, 0.03748, 0.879, 0.06675, 0.9002, 0.4924, 0.9245, 0.4372, 0.9652, 0.4537, 0.931, 0.511, 0.8824, 0.137, 0.85, 0.09991, 0.879, 0.06675, 0.9217, 0.1055, 0.8668, 0.548, 0.9002, 0.4924, 0.931, 0.511, 0.8876, 0.5629, 0.1151, 0.5896, 0.07521, 0.5495, 0.1132, 0.5195, 0.145, 0.5568, 0.03182, 0.2052, 0.06602, 0.1484, 0.09654, 0.1669, 0.07237, 0.2217, 0.162, 0.6198, 0.1151, 0.5896, 0.145, 0.5568, 0.1821, 0.5889, 0.009668, 0.2661, 0.03182, 0.2052, 0.07237, 0.2217, 0.058, 0.2764, 0.2108, 0.6416, 0.162, 0.6198, 0.1821, 0.5889, 0.2234, 0.616, 0.0001107, 0.328, 0.009668, 0.2661, 0.058, 0.2764, 0.05282, 0.3302, 0.2603, 0.658, 0.2108, 0.6416, 0.2234, 0.616, 0.2682, 0.6397, 0.0001108, 0.39, 0.0001107, 0.328, 0.05282, 0.3302, 0.0563, 0.3822, 0.1856, 0.7286, 0.1483, 0.7249, 0.1512, 0.7106, 0.187, 0.7215, 0.01534, 0.4501, 0.0001108, 0.39, 0.0563, 0.3822, 0.06803, 0.4319, 0.04157, 0.7497, 0.07412, 0.7322, 0.0456, 0.7557, 0.2223, 0.7322, 0.1856, 0.7286, 0.187, 0.7215, 0.04121, 0.5036, 0.01534, 0.4501, 0.06803, 0.4319, 0.08738, 0.4779, 0.008532, 0.7673, 0.04157, 0.7497, 0.0456, 0.7557, 0.01663, 0.7794, 0.07521, 0.5495, 0.04121, 0.5036, 0.08738, 0.4779, 0.1132, 0.5195, 0.06602, 0.1484, 0.1092, 0.09709, 0.1298, 0.112, 0.09654, 0.1669, 0.187, 0.7215, 0.1512, 0.7106, 0.1568, 0.6972, 0.1898, 0.7149, 0.06803, 0.4319, 0.0563, 0.3822, 0.103, 0.3748, 0.1129, 0.4177, 0.0456, 0.7557, 0.07412, 0.7322, 0.05073, 0.7608, 0.2223, 0.7322, 0.187, 0.7215, 0.1898, 0.7149, 0.08738, 0.4779, 0.06803, 0.4319, 0.1129, 0.4177, 0.1281, 0.458, 0.01663, 0.7794, 0.0456, 0.7557, 0.05073, 0.7608, 0.02694, 0.7897, 0.1132, 0.5195, 0.08738, 0.4779, 0.1281, 0.458, 0.1484, 0.4959, 0.09654, 0.1669, 0.1298, 0.112, 0.1519, 0.1238, 0.1266, 0.1804, 0.145, 0.5568, 0.1132, 0.5195, 0.1484, 0.4959, 0.1738, 0.5311, 0.07237, 0.2217, 0.09654, 0.1669, 0.1266, 0.1804, 0.1098, 0.2327, 0.1821, 0.5889, 0.145, 0.5568, 0.1738, 0.5311, 0.2039, 0.5636, 0.058, 0.2764, 0.07237, 0.2217, 0.1098, 0.2327, 0.1007, 0.2824, 0.2234, 0.616, 0.1821, 0.5889, 0.2039, 0.5636, 0.2388, 0.5938, 0.05282, 0.3302, 0.058, 0.2764, 0.1007, 0.2824, 0.09862, 0.3298, 0.2682, 0.6397, 0.2234, 0.616, 0.2388, 0.5938, 0.2788, 0.623, 0.0563, 0.3822, 0.05282, 0.3302, 0.09862, 0.3298, 0.103, 0.3748, 0.2039, 0.5636, 0.1738, 0.5311, 0.2017, 0.5103, 0.2265, 0.5427, 0.1007, 0.2824, 0.1098, 0.2327, 0.1444, 0.2398, 0.1391, 0.2854, 0.2388, 0.5938, 0.2039, 0.5636, 0.2265, 0.5427, 0.2561, 0.5747, 0.09862, 0.3298, 0.1007, 0.2824, 0.1391, 0.2854, 0.139, 0.328, 0.2788, 0.623, 0.2388, 0.5938, 0.2561, 0.5747, 0.2915, 0.6079, 0.103, 0.3748, 0.09862, 0.3298, 0.139, 0.328, 0.1437, 0.368, 0.1898, 0.7149, 0.1568, 0.6972, 0.1649, 0.685, 0.1938, 0.7088, 0.1129, 0.4177, 0.103, 0.3748, 0.1437, 0.368, 0.1522, 0.406, 0.05073, 0.7608, 0.07412, 0.7322, 0.05675, 0.7648, 0.2223, 0.7322, 0.1898, 0.7149, 0.1938, 0.7088, 0.1281, 0.458, 0.1129, 0.4177, 0.1522, 0.406, 0.1647, 0.4422, 0.02694, 0.7897, 0.05073, 0.7608, 0.05675, 0.7648, 0.03906, 0.7978, 0.1484, 0.4959, 0.1281, 0.458, 0.1647, 0.4422, 0.181, 0.4769, 0.1266, 0.1804, 0.1519, 0.1238, 0.1747, 0.1332, 0.1559, 0.19, 0.1738, 0.5311, 0.1484, 0.4959, 0.181, 0.4769, 0.2017, 0.5103, 0.1098, 0.2327, 0.1266, 0.1804, 0.1559, 0.19, 0.1444, 0.2398, 0.05675, 0.7648, 0.07412, 0.7322, 0.06344, 0.7676, 0.2223, 0.7322, 0.1938, 0.7088, 0.1989, 0.7037, 0.1647, 0.4422, 0.1522, 0.406, 0.1875, 0.3961, 0.198, 0.4292, 0.03906, 0.7978, 0.05675, 0.7648, 0.06344, 0.7676, 0.05253, 0.8034, 0.181, 0.4769, 0.1647, 0.4422, 0.198, 0.4292, 0.2115, 0.4614, 0.1559, 0.19, 0.1747, 0.1332, 0.1978, 0.1403, 0.1842, 0.1968, 0.2017, 0.5103, 0.181, 0.4769, 0.2115, 0.4614, 0.2286, 0.4933, 0.1444, 0.2398, 0.1559, 0.19, 0.1842, 0.1968, 0.1767, 0.2443, 0.2265, 0.5427, 0.2017, 0.5103, 0.2286, 0.4933, 0.2493, 0.5253, 0.1391, 0.2854, 0.1444, 0.2398, 0.1767, 0.2443, 0.174, 0.2866, 0.2561, 0.5747, 0.2265, 0.5427, 0.2493, 0.5253, 0.2746, 0.5583, 0.139, 0.328, 0.1391, 0.2854, 0.174, 0.2866, 0.1751, 0.3254, 0.2915, 0.6079, 0.2561, 0.5747, 0.2746, 0.5583, 0.3059, 0.5945, 0.1437, 0.368, 0.139, 0.328, 0.1751, 0.3254, 0.1801, 0.3618, 0.1938, 0.7088, 0.1649, 0.685, 0.1752, 0.6747, 0.1989, 0.7037, 0.1522, 0.406, 0.1437, 0.368, 0.1801, 0.3618, 0.1875, 0.3961, 0.174, 0.2866, 0.1767, 0.2443, 0.2071, 0.2468, 0.2063, 0.2865, 0.2746, 0.5583, 0.2493, 0.5253, 0.2721, 0.5105, 0.2939, 0.5442, 0.1751, 0.3254, 0.174, 0.2866, 0.2063, 0.2865, 0.2084, 0.3224, 0.3059, 0.5945, 0.2746, 0.5583, 0.2939, 0.5442, 0.3215, 0.5827, 0.1801, 0.3618, 0.1751, 0.3254, 0.2084, 0.3224, 0.213, 0.3558, 0.1989, 0.7037, 0.1752, 0.6747, 0.1873, 0.6666, 0.2049, 0.6997, 0.1875, 0.3961, 0.1801, 0.3618, 0.213, 0.3558, 0.2198, 0.3875, 0.06344, 0.7676, 0.07412, 0.7322, 0.07055, 0.769, 0.2223, 0.7322, 0.1989, 0.7037, 0.2049, 0.6997, 0.198, 0.4292, 0.1875, 0.3961, 0.2198, 0.3875, 0.2288, 0.4182, 0.05253, 0.8034, 0.06344, 0.7676, 0.07055, 0.769, 0.06684, 0.8062, 0.2115, 0.4614, 0.198, 0.4292, 0.2288, 0.4182, 0.2403, 0.4486, 0.1842, 0.1968, 0.1978, 0.1403, 0.2209, 0.1456, 0.2116, 0.2013, 0.2286, 0.4933, 0.2115, 0.4614, 0.2403, 0.4486, 0.2546, 0.4791, 0.1767, 0.2443, 0.1842, 0.1968, 0.2116, 0.2013, 0.2071, 0.2468, 0.2493, 0.5253, 0.2286, 0.4933, 0.2546, 0.4791, 0.2721, 0.5105, 0.2288, 0.4182, 0.2198, 0.3875, 0.2498, 0.38, 0.2578, 0.4089, 0.06684, 0.8062, 0.07055, 0.769, 0.07778, 0.769, 0.08142, 0.8062, 0.2403, 0.4486, 0.2288, 0.4182, 0.2578, 0.4089, 0.2676, 0.4376, 0.2116, 0.2013, 0.2209, 0.1456, 0.2439, 0.1495, 0.2381, 0.2042, 0.2546, 0.4791, 0.2403, 0.4486, 0.2676, 0.4376, 0.2798, 0.467, 0.2071, 0.2468, 0.2116, 0.2013, 0.2381, 0.2042, 0.2359, 0.2479, 0.2721, 0.5105, 0.2546, 0.4791, 0.2798, 0.467, 0.2948, 0.498, 0.2063, 0.2865, 0.2071, 0.2468, 0.2359, 0.2479, 0.2364, 0.2854, 0.2939, 0.5442, 0.2721, 0.5105, 0.2948, 0.498, 0.3137, 0.5319, 0.2084, 0.3224, 0.2063, 0.2865, 0.2364, 0.2854, 0.2392, 0.3191, 0.3215, 0.5827, 0.2939, 0.5442, 0.3137, 0.5319, 0.3381, 0.5722, 0.213, 0.3558, 0.2084, 0.3224, 0.2392, 0.3191, 0.2436, 0.3502, 0.2049, 0.6997, 0.1873, 0.6666, 0.2008, 0.6611, 0.2116, 0.6969, 0.2198, 0.3875, 0.213, 0.3558, 0.2436, 0.3502, 0.2498, 0.38, 0.07055, 0.769, 0.07412, 0.7322, 0.07778, 0.769, 0.2223, 0.7322, 0.2049, 0.6997, 0.2116, 0.6969, 0.3137, 0.5319, 0.2948, 0.498, 0.3174, 0.4872, 0.3338, 0.5213, 0.2392, 0.3191, 0.2364, 0.2854, 0.2649, 0.2837, 0.2679, 0.3156, 0.3381, 0.5722, 0.3137, 0.5319, 0.3338, 0.5213, 0.3554, 0.5629, 0.2436, 0.3502, 0.2392, 0.3191, 0.2679, 0.3156, 0.2725, 0.3451, 0.2116, 0.6969, 0.2008, 0.6611, 0.2151, 0.6582, 0.2187, 0.6955, 0.2498, 0.38, 0.2436, 0.3502, 0.2725, 0.3451, 0.2782, 0.3732, 0.07778, 0.769, 0.07412, 0.7322, 0.08488, 0.7675, 0.2223, 0.7322, 0.2116, 0.6969, 0.2187, 0.6955, 0.2578, 0.4089, 0.2498, 0.38, 0.2782, 0.3732, 0.2852, 0.4007, 0.08142, 0.8062, 0.07778, 0.769, 0.08488, 0.7675, 0.09573, 0.8034, 0.2676, 0.4376, 0.2578, 0.4089, 0.2852, 0.4007, 0.2938, 0.4282, 0.2381, 0.2042, 0.2439, 0.1495, 0.2667, 0.152, 0.2637, 0.2058, 0.2798, 0.467, 0.2676, 0.4376, 0.2938, 0.4282, 0.3044, 0.4567, 0.2359, 0.2479, 0.2381, 0.2042, 0.2637, 0.2058, 0.2633, 0.2479, 0.2948, 0.498, 0.2798, 0.467, 0.3044, 0.4567, 0.3174, 0.4872, 0.2364, 0.2854, 0.2359, 0.2479, 0.2633, 0.2479, 0.2649, 0.2837, 0.09573, 0.8034, 0.08488, 0.7675, 0.09156, 0.7648, 0.1092, 0.7978, 0.2938, 0.4282, 0.2852, 0.4007, 0.3115, 0.3934, 0.3191, 0.4201, 0.2637, 0.2058, 0.2667, 0.152, 0.2892, 0.1534, 0.2887, 0.2063, 0.3044, 0.4567, 0.2938, 0.4282, 0.3191, 0.4201, 0.3284, 0.4476, 0.2633, 0.2479, 0.2637, 0.2058, 0.2887, 0.2063, 0.2897, 0.2472, 0.3174, 0.4872, 0.3044, 0.4567, 0.3284, 0.4476, 0.3398, 0.4778, 0.2649, 0.2837, 0.2633, 0.2479, 0.2897, 0.2472, 0.292, 0.2815, 0.3338, 0.5213, 0.3174, 0.4872, 0.3398, 0.4778, 0.3542, 0.5121, 0.2679, 0.3156, 0.2649, 0.2837, 0.292, 0.2815, 0.2954, 0.312, 0.3554, 0.5629, 0.3338, 0.5213, 0.3542, 0.5121, 0.3734, 0.5547, 0.2725, 0.3451, 0.2679, 0.3156, 0.2954, 0.312, 0.2997, 0.3401, 0.2187, 0.6955, 0.2151, 0.6582, 0.2296, 0.6582, 0.2259, 0.6955, 0.2782, 0.3732, 0.2725, 0.3451, 0.2997, 0.3401, 0.3051, 0.367, 0.08488, 0.7675, 0.07412, 0.7322, 0.09156, 0.7648, 0.2223, 0.7322, 0.2187, 0.6955, 0.2259, 0.6955, 0.2852, 0.4007, 0.2782, 0.3732, 0.3051, 0.367, 0.3115, 0.3934, 0.2897, 0.2472, 0.3152, 0.2456, 0.3131, 0.2055, 0.2887, 0.2063, 0.3398, 0.4778, 0.362, 0.4695, 0.3519, 0.4398, 0.3284, 0.4476, 0.292, 0.2815, 0.3181, 0.279, 0.3152, 0.2456, 0.2897, 0.2472, 0.3542, 0.5121, 0.3747, 0.5039, 0.362, 0.4695, 0.3398, 0.4778, 0.09156, 0.7648, 0.09759, 0.7607, 0.07412, 0.7322, 0.331, 0.3614, 0.3561, 0.3561, 0.3514, 0.331, 0.3261, 0.3356, 0.09759, 0.7607, 0.1027, 0.7556, 0.07412, 0.7322, 0.3152, 0.2456, 0.34, 0.2437, 0.3371, 0.2046, 0.3131, 0.2055, 0.362, 0.4695, 0.384, 0.4623, 0.3751, 0.4328, 0.3519, 0.4398, 0.3181, 0.279, 0.3433, 0.2762, 0.34, 0.2437, 0.3152, 0.2456, 0.3747, 0.5039, 0.3954, 0.4967, 0.384, 0.4623, 0.362, 0.4695, 0.3261, 0.3356, 0.3514, 0.331, 0.3471, 0.3047, 0.3217, 0.3085, 0.384, 0.4623, 0.406, 0.4558, 0.398, 0.4265, 0.3751, 0.4328, 0.3433, 0.2762, 0.3679, 0.2731, 0.3642, 0.2415, 0.34, 0.2437, 0.3954, 0.4967, 0.4162, 0.4904, 0.406, 0.4558, 0.384, 0.4623, 0.3514, 0.331, 0.376, 0.3266, 0.3718, 0.301, 0.3471, 0.3047, 0.3561, 0.3561, 0.3806, 0.3511, 0.376, 0.3266, 0.3514, 0.331, 0.1027, 0.7556, 0.1067, 0.7496, 0.07412, 0.7322, 0.34, 0.2437, 0.3642, 0.2415, 0.3606, 0.2031, 0.3371, 0.2046, 0.1067, 0.7496, 0.1095, 0.7429, 0.07412, 0.7322, 0.3642, 0.2415, 0.3879, 0.2389, 0.3837, 0.2013, 0.3606, 0.2031, 0.406, 0.4558, 0.428, 0.45, 0.4207, 0.4208, 0.398, 0.4265, 0.3679, 0.2731, 0.3919, 0.2699, 0.3879, 0.2389, 0.3642, 0.2415, 0.4162, 0.4904, 0.4371, 0.4847, 0.428, 0.45, 0.406, 0.4558, 0.3919, 0.2699, 0.4155, 0.2666, 0.4111, 0.2361, 0.3879, 0.2389, 0.4371, 0.4847, 0.4582, 0.4796, 0.4499, 0.4448, 0.428, 0.45, 0.1095, 0.7429, 0.1109, 0.7358, 0.07412, 0.7322, 0.3879, 0.2389, 0.4111, 0.2361, 0.4064, 0.199, 0.3837, 0.2013, 0.428, 0.45, 0.4499, 0.4448, 0.4432, 0.4156, 0.4207, 0.4208, 0.4326, 0.3654, 0.4558, 0.3608, 0.4514, 0.3374, 0.4281, 0.3418, 0.4376, 0.3896, 0.4605, 0.3849, 0.4558, 0.3608, 0.4326, 0.3654, 0.4111, 0.2361, 0.434, 0.233, 0.4288, 0.1965, 0.4064, 0.199, 0.4499, 0.4448, 0.4719, 0.44, 0.4657, 0.4108, 0.4432, 0.4156, 0.4155, 0.2666, 0.4387, 0.263, 0.434, 0.233, 0.4111, 0.2361, 0.4582, 0.4796, 0.4794, 0.4751, 0.4719, 0.44, 0.4499, 0.4448, 0.1109, 0.7358, 0.1109, 0.7286, 0.07412, 0.7322, 0.4794, 0.4751, 0.5008, 0.471, 0.4939, 0.4357, 0.4719, 0.44, 0.1109, 0.7286, 0.1094, 0.7215, 0.07412, 0.7322, 0.4558, 0.3608, 0.4788, 0.3564, 0.4745, 0.3331, 0.4514, 0.3374, 0.4605, 0.3849, 0.4833, 0.3804, 0.4788, 0.3564, 0.4558, 0.3608, 0.434, 0.233, 0.4567, 0.2296, 0.4509, 0.1935, 0.4288, 0.1965, 0.4719, 0.44, 0.4939, 0.4357, 0.4882, 0.4064, 0.4657, 0.4108, 0.4387, 0.263, 0.4616, 0.2593, 0.4567, 0.2296, 0.434, 0.233, 0.4567, 0.2296, 0.479, 0.2259, 0.4728, 0.1902, 0.4509, 0.1935, 0.4939, 0.4357, 0.5161, 0.4317, 0.5108, 0.4022, 0.4882, 0.4064, 0.4616, 0.2593, 0.4843, 0.2554, 0.479, 0.2259, 0.4567, 0.2296, 0.5008, 0.471, 0.5224, 0.4673, 0.5161, 0.4317, 0.4939, 0.4357, 0.1094, 0.7215, 0.1067, 0.7148, 0.07412, 0.7322, 0.1067, 0.7148, 0.1026, 0.7088, 0.07412, 0.7322, 0.479, 0.2259, 0.5012, 0.2219, 0.4944, 0.1865, 0.4728, 0.1902, 0.5161, 0.4317, 0.5384, 0.428, 0.5335, 0.3983, 0.5108, 0.4022, 0.4843, 0.2554, 0.5069, 0.2512, 0.5012, 0.2219, 0.479, 0.2259, 0.5224, 0.4673, 0.5442, 0.464, 0.5384, 0.428, 0.5161, 0.4317, 0.5012, 0.2219, 0.5233, 0.2175, 0.5158, 0.1824, 0.4944, 0.1865, 0.5384, 0.428, 0.561, 0.4247, 0.5564, 0.3946, 0.5335, 0.3983, 0.5069, 0.2512, 0.5295, 0.2468, 0.5233, 0.2175, 0.5012, 0.2219, 0.5442, 0.464, 0.5662, 0.4611, 0.561, 0.4247, 0.5384, 0.428, 0.5164, 0.3013, 0.5394, 0.2969, 0.5347, 0.2727, 0.5119, 0.2772, 0.5206, 0.3246, 0.5438, 0.3203, 0.5394, 0.2969, 0.5164, 0.3013, 0.1026, 0.7088, 0.09751, 0.7036, 0.07412, 0.7322, 0.5394, 0.2969, 0.5626, 0.2923, 0.5576, 0.268, 0.5347, 0.2727, 0.5438, 0.3203, 0.5671, 0.3159, 0.5626, 0.2923, 0.5394, 0.2969, 0.09751, 0.7036, 0.09149, 0.6996, 0.07412, 0.7322, 0.5233, 0.2175, 0.5453, 0.2128, 0.5371, 0.1779, 0.5158, 0.1824, 0.561, 0.4247, 0.5839, 0.4216, 0.5796, 0.3911, 0.5564, 0.3946, 0.5295, 0.2468, 0.552, 0.242, 0.5453, 0.2128, 0.5233, 0.2175, 0.5662, 0.4611, 0.5885, 0.4585, 0.5839, 0.4216, 0.561, 0.4247, 0.5453, 0.2128, 0.5673, 0.2076, 0.5582, 0.1728, 0.5371, 0.1779, 0.5839, 0.4216, 0.6071, 0.4188, 0.6032, 0.3878, 0.5796, 0.3911, 0.552, 0.242, 0.5746, 0.2368, 0.5673, 0.2076, 0.5453, 0.2128, 0.5885, 0.4585, 0.6112, 0.4563, 0.6071, 0.4188, 0.5839, 0.4216, 0.09149, 0.6996, 0.0848, 0.6969, 0.07412, 0.7322, 0.0848, 0.6969, 0.0777, 0.6955, 0.07412, 0.7322, 0.5673, 0.2076, 0.5893, 0.2018, 0.5791, 0.1672, 0.5582, 0.1728, 0.6071, 0.4188, 0.6308, 0.4163, 0.6272, 0.3848, 0.6032, 0.3878, 0.5746, 0.2368, 0.5973, 0.2311, 0.5893, 0.2018, 0.5673, 0.2076, 0.6112, 0.4563, 0.6342, 0.4546, 0.6308, 0.4163, 0.6071, 0.4188, 0.5893, 0.2018, 0.6113, 0.1953, 0.6, 0.1608, 0.5791, 0.1672, 0.6308, 0.4163, 0.6549, 0.4142, 0.6517, 0.3817, 0.6272, 0.3848, 0.5973, 0.2311, 0.6202, 0.2248, 0.6113, 0.1953, 0.5893, 0.2018, 0.6342, 0.4546, 0.6576, 0.4532, 0.6549, 0.4142, 0.6308, 0.4163, 0.0777, 0.6955, 0.07046, 0.6955, 0.07412, 0.7322, 0.6192, 0.3312, 0.6438, 0.3268, 0.6391, 0.3017, 0.6147, 0.3067, 0.6233, 0.3567, 0.648, 0.3532, 0.6438, 0.3268, 0.6192, 0.3312, 0.07046, 0.6955, 0.06336, 0.6969, 0.07412, 0.7322, 0.6438, 0.3268, 0.6692, 0.3224, 0.6643, 0.2965, 0.6391, 0.3017, 0.648, 0.3532, 0.6735, 0.3496, 0.6692, 0.3224, 0.6438, 0.3268, 0.6113, 0.1953, 0.6334, 0.1881, 0.6207, 0.1537, 0.6, 0.1608, 0.6549, 0.4142, 0.6797, 0.4124, 0.6769, 0.3789, 0.6517, 0.3817, 0.6202, 0.2248, 0.6434, 0.2178, 0.6334, 0.1881, 0.6113, 0.1953, 0.6576, 0.4532, 0.6816, 0.4525, 0.6797, 0.4124, 0.6549, 0.4142, 0.6797, 0.4124, 0.7054, 0.4111, 0.7032, 0.3766, 0.6769, 0.3789, 0.6434, 0.2178, 0.667, 0.2099, 0.6556, 0.1798, 0.6334, 0.1881, 0.6816, 0.4525, 0.7061, 0.4524, 0.7054, 0.4111, 0.6797, 0.4124, 0.06336, 0.6969, 0.05667, 0.6997, 0.07412, 0.7322, 0.6334, 0.1881, 0.6556, 0.1798, 0.6412, 0.1456, 0.6207, 0.1537, 0.6556, 0.1798, 0.678, 0.1705, 0.6616, 0.1363, 0.6412, 0.1456, 0.7054, 0.4111, 0.7319, 0.4105, 0.7305, 0.3746, 0.7032, 0.3766, 0.667, 0.2099, 0.691, 0.2009, 0.678, 0.1705, 0.6556, 0.1798, 0.7061, 0.4524, 0.7313, 0.4531, 0.7319, 0.4105, 0.7054, 0.4111, 0.05667, 0.6997, 0.05066, 0.7037, 0.07412, 0.7322, 0.7313, 0.4531, 0.7572, 0.4548, 0.7595, 0.4106, 0.7319, 0.4105, 0.7102, 0.2571, 0.7377, 0.2488, 0.7278, 0.22, 0.7015, 0.2295, 0.7173, 0.2846, 0.7457, 0.2778, 0.7377, 0.2488, 0.7102, 0.2571, 0.05066, 0.7037, 0.04554, 0.7088, 0.07412, 0.7322, 0.678, 0.1705, 0.7005, 0.1596, 0.6817, 0.1257, 0.6616, 0.1363, 0.7319, 0.4105, 0.7595, 0.4106, 0.7591, 0.3728, 0.7305, 0.3746, 0.691, 0.2009, 0.7156, 0.1906, 0.7005, 0.1596, 0.678, 0.1705, 0.7005, 0.1596, 0.7232, 0.147, 0.7014, 0.1135, 0.6817, 0.1257, 0.7595, 0.4106, 0.7885, 0.4118, 0.7894, 0.3717, 0.7591, 0.3728, 0.7156, 0.1906, 0.7408, 0.1785, 0.7232, 0.147, 0.7005, 0.1596, 0.7572, 0.4548, 0.784, 0.4578, 0.7885, 0.4118, 0.7595, 0.4106, 0.7377, 0.2488, 0.7667, 0.2393, 0.7551, 0.209, 0.7278, 0.22, 0.7457, 0.2778, 0.7759, 0.2702, 0.7667, 0.2393, 0.7377, 0.2488, 0.04554, 0.7088, 0.04153, 0.7148, 0.07412, 0.7322, 0.04153, 0.7148, 0.03877, 0.7215, 0.07412, 0.7322, 0.7232, 0.147, 0.746, 0.1323, 0.7206, 0.09936, 0.7014, 0.1135, 0.7885, 0.4118, 0.8192, 0.4144, 0.8218, 0.3716, 0.7894, 0.3717, 0.7408, 0.1785, 0.7668, 0.1642, 0.746, 0.1323, 0.7232, 0.147, 0.784, 0.4578, 0.8116, 0.4624, 0.8192, 0.4144, 0.7885, 0.4118, 0.746, 0.1323, 0.7687, 0.1147, 0.739, 0.08296, 0.7206, 0.09936, 0.8192, 0.4144, 0.8518, 0.4189, 0.8573, 0.3729, 0.8218, 0.3716, 0.7668, 0.1642, 0.7937, 0.147, 0.7687, 0.1147, 0.746, 0.1323, 0.8116, 0.4624, 0.8403, 0.4692, 0.8518, 0.4189, 0.8192, 0.4144, 0.03877, 0.7215, 0.03736, 0.7286, 0.07412, 0.7322, 0.03736, 0.7286, 0.03737, 0.7359, 0.07412, 0.7322, 0.8526, 0.2896, 0.8935, 0.2826, 0.8834, 0.2395, 0.8439, 0.2514, 0.8569, 0.3299, 0.8978, 0.3282, 0.8935, 0.2826, 0.8526, 0.2896, 0.7687, 0.1147, 0.7911, 0.0937, 0.7561, 0.06388, 0.739, 0.08296, 0.8518, 0.4189, 0.8868, 0.4261, 0.896, 0.376, 0.8573, 0.3729, 0.7937, 0.147, 0.8214, 0.126, 0.7911, 0.0937, 0.7687, 0.1147, 0.8403, 0.4692, 0.8698, 0.4789, 0.8868, 0.4261, 0.8518, 0.4189, 0.7911, 0.0937, 0.8126, 0.06831, 0.7714, 0.04172, 0.7561, 0.06388, 0.8868, 0.4261, 0.9245, 0.4372, 0.9391, 0.382, 0.896, 0.376, 0.8214, 0.126, 0.85, 0.09991, 0.8126, 0.06831, 0.7911, 0.0937, 0.8698, 0.4789, 0.9002, 0.4924, 0.9245, 0.4372, 0.8868, 0.4261, 0.03737, 0.7359, 0.03879, 0.743, 0.07412, 0.7322, 0.8935, 0.2826, 0.9406, 0.2748, 0.9283, 0.2249, 0.8834, 0.2395, 0.8978, 0.3282, 0.9444, 0.3278, 0.9406, 0.2748, 0.8935, 0.2826, 0.03879, 0.743, 0.04157, 0.7497, 0.07412, 0.7322, 0.8126, 0.06831, 0.8322, 0.03748, 0.7837, 0.01621, 0.7714, 0.04172, 0.9245, 0.4372, 0.9652, 0.4537, 0.9874, 0.3928, 0.9391, 0.382, 0.85, 0.09991, 0.879, 0.06675, 0.8322, 0.03748, 0.8126, 0.06831, 0.9002, 0.4924, 0.931, 0.511, 0.9652, 0.4537, 0.9245, 0.4372, 0.03182, 0.2052, 0.07237, 0.2217, 0.09654, 0.1669, 0.06602, 0.1484, 0.162, 0.6198, 0.1821, 0.5889, 0.145, 0.5568, 0.1151, 0.5896, 0.009668, 0.2661, 0.058, 0.2764, 0.07237, 0.2217, 0.03182, 0.2052, 0.2108, 0.6416, 0.2234, 0.616, 0.1821, 0.5889, 0.162, 0.6198, 0.04157, 0.7497, 0.0456, 0.7557, 0.07412, 0.7322, 0.06803, 0.4319, 0.1129, 0.4177, 0.103, 0.3748, 0.0563, 0.3822, 0.0456, 0.7557, 0.05073, 0.7608, 0.07412, 0.7322, 0.07237, 0.2217, 0.1098, 0.2327, 0.1266, 0.1804, 0.09654, 0.1669, 0.1821, 0.5889, 0.2039, 0.5636, 0.1738, 0.5311, 0.145, 0.5568, 0.058, 0.2764, 0.1007, 0.2824, 0.1098, 0.2327, 0.07237, 0.2217, 0.2234, 0.616, 0.2388, 0.5938, 0.2039, 0.5636, 0.1821, 0.5889, 0.0563, 0.3822, 0.103, 0.3748, 0.09862, 0.3298, 0.05282, 0.3302, 0.2039, 0.5636, 0.2265, 0.5427, 0.2017, 0.5103, 0.1738, 0.5311, 0.1007, 0.2824, 0.1391, 0.2854, 0.1444, 0.2398, 0.1098, 0.2327, 0.2388, 0.5938, 0.2561, 0.5747, 0.2265, 0.5427, 0.2039, 0.5636, 0.103, 0.3748, 0.1437, 0.368, 0.139, 0.328, 0.09862, 0.3298, 0.1129, 0.4177, 0.1522, 0.406, 0.1437, 0.368, 0.103, 0.3748, 0.05073, 0.7608, 0.05675, 0.7648, 0.07412, 0.7322, 0.1098, 0.2327, 0.1444, 0.2398, 0.1559, 0.19, 0.1266, 0.1804, 0.05675, 0.7648, 0.06344, 0.7676, 0.07412, 0.7322, 0.1444, 0.2398, 0.1767, 0.2443, 0.1842, 0.1968, 0.1559, 0.19, 0.2265, 0.5427, 0.2493, 0.5253, 0.2286, 0.4933, 0.2017, 0.5103, 0.1391, 0.2854, 0.174, 0.2866, 0.1767, 0.2443, 0.1444, 0.2398, 0.2561, 0.5747, 0.2746, 0.5583, 0.2493, 0.5253, 0.2265, 0.5427, 0.174, 0.2866, 0.2063, 0.2865, 0.2071, 0.2468, 0.1767, 0.2443, 0.2746, 0.5583, 0.2939, 0.5442, 0.2721, 0.5105, 0.2493, 0.5253, 0.06344, 0.7676, 0.07055, 0.769, 0.07412, 0.7322, 0.1767, 0.2443, 0.2071, 0.2468, 0.2116, 0.2013, 0.1842, 0.1968, 0.2493, 0.5253, 0.2721, 0.5105, 0.2546, 0.4791, 0.2286, 0.4933, 0.2288, 0.4182, 0.2578, 0.4089, 0.2498, 0.38, 0.2198, 0.3875, 0.2403, 0.4486, 0.2676, 0.4376, 0.2578, 0.4089, 0.2288, 0.4182, 0.2071, 0.2468, 0.2359, 0.2479, 0.2381, 0.2042, 0.2116, 0.2013, 0.2721, 0.5105, 0.2948, 0.498, 0.2798, 0.467, 0.2546, 0.4791, 0.2063, 0.2865, 0.2364, 0.2854, 0.2359, 0.2479, 0.2071, 0.2468, 0.2939, 0.5442, 0.3137, 0.5319, 0.2948, 0.498, 0.2721, 0.5105, 0.07055, 0.769, 0.07778, 0.769, 0.07412, 0.7322, 0.3137, 0.5319, 0.3338, 0.5213, 0.3174, 0.4872, 0.2948, 0.498, 0.07778, 0.769, 0.08488, 0.7675, 0.07412, 0.7322, 0.2578, 0.4089, 0.2852, 0.4007, 0.2782, 0.3732, 0.2498, 0.38, 0.2676, 0.4376, 0.2938, 0.4282, 0.2852, 0.4007, 0.2578, 0.4089, 0.2359, 0.2479, 0.2633, 0.2479, 0.2637, 0.2058, 0.2381, 0.2042, 0.2948, 0.498, 0.3174, 0.4872, 0.3044, 0.4567, 0.2798, 0.467, 0.2364, 0.2854, 0.2649, 0.2837, 0.2633, 0.2479, 0.2359, 0.2479, 0.2633, 0.2479, 0.2897, 0.2472, 0.2887, 0.2063, 0.2637, 0.2058, 0.3174, 0.4872, 0.3398, 0.4778, 0.3284, 0.4476, 0.3044, 0.4567, 0.2649, 0.2837, 0.292, 0.2815, 0.2897, 0.2472, 0.2633, 0.2479, 0.3338, 0.5213, 0.3542, 0.5121, 0.3398, 0.4778, 0.3174, 0.4872, 0.08488, 0.7675, 0.09156, 0.7648, 0.07412, 0.7322])
me_sphere.materials.append(mat_ballbase)
me_sphere.materials.append(mat_ballstripes)
me_sphere.use_remesh_preserve_volume = False
me_sphere.use_remesh_preserve_attributes = False
me_sphere.use_mirror_vertex_groups = False
me_sphere.update()

# ---- objects
ob_sphere = bpy.data.objects.new('Sphere', me_sphere)
ob_lamp = bpy.data.objects.new('Lamp', light_lamp)
ob_camera = bpy.data.objects.new('Camera', cam_camera)

# ---- transforms, parenting, visibility, modifiers, constraints
ob_sphere.location = (0.0, 0.0, 0.0)
ob_sphere.lineart.crease_threshold = 0.0
ob_lamp.location = (4.076, 1.005, 5.904)
ob_lamp.rotation_euler = (0.6503, 0.05522, 1.866)
ob_lamp.lock_rotations_4d = False
ob_lamp.empty_display_type = 'ARROWS'
ob_lamp.color = (0.0, 0.0, 0.0, 0.0)
ob_lamp.lineart.crease_threshold = 0.0
ob_camera.location = (7.481, -6.508, 5.344)
ob_camera.rotation_euler = (1.109, 0.0, 0.8149)
ob_camera.lock_rotations_4d = False
ob_camera.empty_display_type = 'ARROWS'
ob_camera.color = (0.0, 0.0, 0.0, 0.0)
ob_camera.display_type = 'WIRE'
ob_camera.lineart.crease_threshold = 0.0

# ---- collection membership
col_collection_1.objects.link(ob_sphere)
col_collection_1.objects.link(ob_lamp)
col_collection_1.objects.link(ob_camera)

# ---- scene / render settings (as saved in the file)
scene.camera = ob_camera
scene.frame_start = 1; scene.frame_end = 250; scene.frame_set(1)
scene.render.engine = 'BLENDER_EEVEE_NEXT'
scene.render.resolution_percentage = 50
scene.render.dither_intensity = 0.0
scene.cycles.use_denoising = False
scene.cycles.samples = 128
scene.cycles.sampling_pattern = 'TABULATED_SOBOL'
scene.cycles.use_adaptive_sampling = False
scene.cycles.use_light_tree = False
scene.cycles.blur_glossy = 0.0
scene.cycles.sample_clamp_indirect = 0.0
scene.view_settings.view_transform = 'Standard'
bpy.context.view_layer.update()
